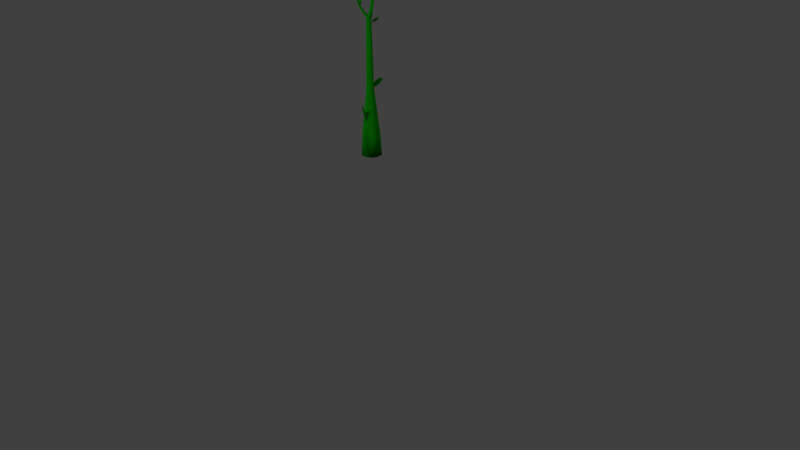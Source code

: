 # Source: plant_pot_w_plant4.blend  (saved by Blender 2.77.0; exported with 4.5.12 LTS)
import bpy
from mathutils import Matrix  # noqa: F401  (used for matrix-valued properties, if any)

bpy.ops.wm.read_factory_settings(use_empty=True)
scene = bpy.context.scene
scene.name = 'Scene'

# ---- collections
col_collection_1 = bpy.data.collections.new('Collection 1'); scene.collection.children.link(col_collection_1)

# ---- materials (node trees are filled in below, after node groups)
mat_material_001 = bpy.data.materials.new('Material.001')
mat_material_001.alpha_threshold = 0.0
mat_material_001.use_transparent_shadow = False
mat_material_001.diffuse_color = (0.001304, 0.1203, 0.0, 1.0)
mat_material_001.specular_color = (0.2185, 1.0, 0.6361)
mat_material_001.roughness = 0.5
mat_material_001.specular_intensity = 0.4087
mat_material = bpy.data.materials.new('Material')
mat_material.alpha_threshold = 0.0
mat_material.use_transparent_shadow = False
mat_material.diffuse_color = (0.001304, 0.1203, 0.0, 1.0)
mat_material.specular_color = (0.2185, 1.0, 0.6361)
mat_material.roughness = 0.5
mat_material.specular_intensity = 0.4087
mat_material_002 = bpy.data.materials.new('Material.002')
mat_material_002.alpha_threshold = 0.0
mat_material_002.use_transparent_shadow = False
mat_material_002.diffuse_color = (0.001304, 0.1203, 0.0, 1.0)
mat_material_002.specular_color = (0.2185, 1.0, 0.6361)
mat_material_002.roughness = 0.5
mat_material_002.specular_intensity = 0.4087
mat_material_003 = bpy.data.materials.new('Material.003')
mat_material_003.alpha_threshold = 0.0
mat_material_003.use_transparent_shadow = False
mat_material_003.diffuse_color = (0.001304, 0.1203, 0.0, 1.0)
mat_material_003.specular_color = (0.2185, 1.0, 0.6361)
mat_material_003.roughness = 0.5
mat_material_003.specular_intensity = 0.4087
mat_material_004 = bpy.data.materials.new('Material.004')
mat_material_004.alpha_threshold = 0.0
mat_material_004.use_transparent_shadow = False
mat_material_004.diffuse_color = (0.001304, 0.1203, 0.0, 1.0)
mat_material_004.specular_color = (0.2185, 1.0, 0.6361)
mat_material_004.roughness = 0.5
mat_material_004.specular_intensity = 0.4087
mat_material_005 = bpy.data.materials.new('Material.005')
mat_material_005.alpha_threshold = 0.0
mat_material_005.use_transparent_shadow = False
mat_material_005.diffuse_color = (0.001304, 0.1203, 0.0, 1.0)
mat_material_005.specular_color = (0.2185, 1.0, 0.6361)
mat_material_005.roughness = 0.5
mat_material_005.specular_intensity = 0.4087
mat_material_006 = bpy.data.materials.new('Material.006')
mat_material_006.alpha_threshold = 0.0
mat_material_006.use_transparent_shadow = False
mat_material_006.diffuse_color = (0.001304, 0.1203, 0.0, 1.0)
mat_material_006.specular_color = (0.2185, 1.0, 0.6361)
mat_material_006.roughness = 0.5
mat_material_006.specular_intensity = 0.4087
mat_material_007 = bpy.data.materials.new('Material.007')
mat_material_007.alpha_threshold = 0.0
mat_material_007.use_transparent_shadow = False
mat_material_007.diffuse_color = (0.001304, 0.1203, 0.0, 1.0)
mat_material_007.specular_color = (0.2185, 1.0, 0.6361)
mat_material_007.roughness = 0.5
mat_material_007.specular_intensity = 0.4087

# ---- material node trees

# ---- world
world_world = bpy.data.worlds.new('World'); scene.world = world_world
world_world.color = (0.05088, 0.05088, 0.05088)
world_world.use_sun_shadow = False
world_world.sun_shadow_jitter_overblur = 0.0
world_world.cycles.sampling_method = 'MANUAL'

# ---- cameras
cam_camera = bpy.data.cameras.new('Camera')
cam_camera.clip_end = 100.0
cam_camera.lens = 35.0
cam_camera.sensor_width = 32.0
cam_camera.sensor_height = 18.0
cam_camera.ortho_scale = 7.314
cam_camera.dof.focus_distance = 0.0
cam_camera.dof.aperture_fstop = 128.0

# ---- lights
light_hemi = bpy.data.lights.new('Hemi', 'SUN')
light_hemi.transmission_factor = 0.0
light_hemi.angle = 0.1993
light_hemi.energy = 0.75
light_hemi.shadow_buffer_clip_start = 0.5
light_hemi.shadow_soft_size = 0.1
light_hemi.shadow_cascade_max_distance = 1000.0
light_lamp = bpy.data.lights.new('Lamp', 'POINT')
light_lamp.transmission_factor = 0.0
light_lamp.cutoff_distance = 30.0
light_lamp.energy = 284.0
light_lamp.shadow_buffer_clip_start = 1.001
light_lamp.shadow_soft_size = 0.1
light_lamp.shadow_maximum_resolution = 0.006
light_lamp.use_absolute_resolution = True
light_hemi_001 = bpy.data.lights.new('Hemi.001', 'SUN')
light_hemi_001.transmission_factor = 0.0
light_hemi_001.angle = 0.1993
light_hemi_001.energy = 2.75
light_hemi_001.shadow_buffer_clip_start = 0.5
light_hemi_001.shadow_soft_size = 0.1
light_hemi_001.shadow_cascade_max_distance = 1000.0

# ---- meshes
me_cone = bpy.data.meshes.new('Cone')
me_cone.from_pydata([], [], [])
me_cone.use_remesh_preserve_volume = False
me_cone.use_remesh_preserve_attributes = False
me_cone.use_mirror_vertex_groups = False
me_cone.update()
me_cube_002 = bpy.data.meshes.new('Cube.002')
me_cube_002.from_pydata([(-0.4768, -0.9213, -0.6052), (-0.4346, -0.9213, 0.6946), (-0.4768, -0.8659, -0.6052), (-0.4346, -0.8659, 0.6946), (0.431, -0.9213, -0.7315), (0.4653, -0.9213, 0.7314), (0.431, -0.8659, -0.7315), (0.4653, -0.8659, 0.7314), (-0.5798, -0.9213, 0.0), (-0.4346, -0.9038, 0.6946), (-0.5798, -0.8659, 0.0), (-0.4768, -0.9038, -0.6052), (-0.00277, -0.8659, 1.0), (0.558, -0.8659, 0.0), (0.01118, -0.8999, -1.004), (0.4653, -0.9038, 0.7314), (0.558, -0.9213, 0.0), (0.431, -0.9038, -0.7315), (-0.00277, -0.9213, 1.0), (0.01068, -0.9544, -1.004), (-0.00277, -0.9038, 1.0), (0.01118, -0.9391, -1.004), (-0.03252, -1.027, 0.0), (0.558, -0.9038, 0.0), (-0.03252, -0.9744, 0.0), (-0.5798, -0.9038, 0.0), (0.2765, -0.8999, -0.8799), (0.2765, -0.9391, -0.8799), (0.1337, -0.879, -1.005), (0.1086, -0.879, -1.089), (0.1086, -0.9032, -1.089), (0.1337, -0.9032, -1.005), (0.349, -0.8645, -1.28), (0.3122, -0.8422, -1.3), (0.3112, -0.8479, -1.305), (0.348, -0.8701, -1.285), (0.403, -0.8458, -1.327), (0.3767, -0.8112, -1.346), (0.3739, -0.8159, -1.35), (0.4003, -0.8505, -1.331)], [], [(25, 10, 2, 11), (24, 13, 6, 26, 14), (23, 16, 4, 17), (22, 8, 0, 19), (27, 26, 6, 17), (20, 12, 3, 9), (18, 20, 9, 1), (5, 15, 20, 18), (15, 7, 12, 20), (19, 21, 27, 17, 4), (0, 11, 21, 19), (11, 2, 14, 21), (16, 22, 19, 4), (5, 18, 22, 16), (18, 1, 8, 22), (13, 23, 17, 6), (7, 15, 23, 13), (15, 5, 16, 23), (10, 24, 14, 2), (3, 12, 24, 10), (12, 7, 13, 24), (8, 25, 11, 0), (1, 9, 25, 8), (9, 3, 10, 25), (26, 27, 31, 28), (30, 29, 33, 34), (21, 14, 29, 30), (14, 26, 28, 29), (27, 21, 30, 31), (35, 34, 38, 39), (31, 30, 34, 35), (29, 28, 32, 33), (28, 31, 35, 32), (38, 37, 36, 39), (33, 32, 36, 37), (32, 35, 39, 36), (34, 33, 37, 38)])
me_cube_002.polygons.foreach_set('use_smooth', [True] * 37)
me_cube_002.materials.append(mat_material_001)
me_cube_002.use_remesh_preserve_volume = False
me_cube_002.use_remesh_preserve_attributes = False
me_cube_002.use_mirror_vertex_groups = False
me_cube_002.update()
me_cylinder_001 = bpy.data.meshes.new('Cylinder.001')
me_cylinder_001.from_pydata([(-0.005932, -0.06076, 0.1229), (-0.01131, -0.06447, -0.03061), (-0.01709, -0.05884, 0.08784), (-0.02063, -0.06356, -0.03061), (-0.02778, -0.05647, 0.07123), (-0.02959, -0.06084, -0.03061), (-0.03522, -0.05249, 0.06544), (-0.03785, -0.05642, -0.03061), (-0.04175, -0.04714, 0.06492), (-0.04509, -0.05048, -0.03061), (-0.0471, -0.04062, 0.06492), (-0.05103, -0.04324, -0.03061), (-0.05108, -0.03318, 0.06492), (-0.05544, -0.03499, -0.03061), (-0.05353, -0.0251, 0.06492), (-0.05816, -0.02602, -0.03061), (-0.05435, -0.0167, 0.06492), (-0.05908, -0.0167, -0.03061), (-0.05353, -0.008308, 0.06492), (-0.05816, -0.007386, -0.03061), (-0.05108, -0.0002328, 0.06492), (-0.05544, 0.001575, -0.03061), (-0.0471, 0.007209, 0.06492), (-0.05103, 0.009834, -0.03061), (-0.04175, 0.01373, 0.06492), (-0.04509, 0.01707, -0.03061), (-0.03522, 0.01908, 0.06492), (-0.03785, 0.02301, -0.03061), (-0.02778, 0.02306, 0.06492), (-0.02959, 0.02743, -0.03061), (-0.01971, 0.02551, 0.06492), (-0.02063, 0.03015, -0.03061), (-0.01131, 0.02634, 0.06492), (-0.01131, 0.03106, -0.03061), (-0.002911, 0.02551, 0.06492), (-0.001989, 0.03015, -0.03061), (0.005163, 0.02306, 0.06492), (0.006972, 0.02743, -0.03061), (0.01261, 0.01908, 0.06492), (0.01523, 0.02301, -0.03061), (0.01913, 0.01373, 0.06492), (0.02247, 0.01707, -0.03061), (0.02448, 0.007209, 0.06492), (0.02841, 0.009834, -0.03061), (0.02846, -0.0002328, 0.06492), (0.03282, 0.001575, -0.03061), (0.03091, -0.008308, 0.06492), (0.03554, -0.007386, -0.03061), (0.03174, -0.01671, 0.06492), (0.03646, -0.01671, -0.03061), (0.03091, -0.0251, 0.06492), (0.03554, -0.02602, -0.03061), (0.02846, -0.03318, 0.06544), (0.03282, -0.03499, -0.03061), (0.02448, -0.04062, 0.07123), (0.02841, -0.04324, -0.03061), (0.01676, -0.04857, 0.08784), (0.02247, -0.05048, -0.03061), (0.008228, -0.05646, 0.1227), (0.01523, -0.05642, -0.03061), (0.003586, -0.0598, 0.1411), (0.006972, -0.06084, -0.03061), (-0.0003445, -0.06099, 0.1412), (-0.001989, -0.06356, -0.03061), (-0.01131, -0.03478, 0.2912), (-0.01484, -0.03444, 0.2912), (-0.01823, -0.03341, 0.2912), (-0.02135, -0.03174, 0.2912), (-0.02409, -0.02949, 0.2912), (-0.02634, -0.02675, 0.2912), (-0.02801, -0.02362, 0.2912), (-0.02904, -0.02023, 0.2912), (-0.02939, -0.0167, 0.2912), (-0.02904, -0.01318, 0.2912), (-0.02801, -0.009787, 0.2912), (-0.02634, -0.006661, 0.2912), (-0.02409, -0.003922, 0.2912), (-0.02135, -0.001674, 0.2912), (-0.01823, -3.219e-06, 0.2912), (-0.01484, 0.001026, 0.2912), (-0.01131, 0.001373, 0.2912), (-0.007782, 0.001026, 0.2912), (-0.004391, -3.219e-06, 0.2912), (-0.001265, -0.001674, 0.2912), (0.001474, -0.003922, 0.2912), (0.003722, -0.006661, 0.2912), (0.005393, -0.009787, 0.2912), (0.006422, -0.01318, 0.2912), (0.006769, -0.0167, 0.2912), (0.006422, -0.02023, 0.2912), (0.005393, -0.02362, 0.2912), (0.003722, -0.02675, 0.2912), (0.001474, -0.02949, 0.2912), (-0.001265, -0.03174, 0.2912), (-0.004391, -0.03341, 0.2912), (-0.007782, -0.03444, 0.2912), (-0.01047, -0.02445, 0.6024), (-0.01282, -0.02464, 0.6024), (-0.01516, -0.02436, 0.6024), (-0.0174, -0.02363, 0.6024), (-0.01945, -0.02248, 0.6024), (-0.02125, -0.02095, 0.6024), (-0.0227, -0.0191, 0.6024), (-0.02377, -0.017, 0.6024), (-0.02441, -0.01474, 0.6024), (-0.0246, -0.01239, 0.6024), (-0.02432, -0.01005, 0.6024), (-0.02359, -0.007808, 0.6024), (-0.02244, -0.005752, 0.6024), (-0.02091, -0.003961, 0.6024), (-0.01906, -0.002502, 0.6024), (-0.01697, -0.001432, 0.6024), (-0.0147, -0.0007926, 0.6024), (-0.01235, -0.0006075, 0.6024), (-0.01001, -0.000884, 0.6024), (-0.007769, -0.001612, 0.6024), (-0.005713, -0.002763, 0.6024), (-0.003922, -0.004292, 0.6024), (-0.002463, -0.006142, 0.6024), (-0.001393, -0.008241, 0.6024), (-0.0007536, -0.01051, 0.6024), (-0.0005684, -0.01286, 0.6024), (-0.000845, -0.0152, 0.6024), (-0.001573, -0.01744, 0.6024), (-0.002724, -0.01949, 0.6024), (-0.004253, -0.02128, 0.6024), (-0.006103, -0.02274, 0.6024), (-0.008202, -0.02381, 0.6024), (-0.01047, -0.02445, 0.6101), (-0.01282, -0.02464, 0.6101), (-0.01516, -0.02436, 0.6101), (-0.0174, -0.02363, 0.6101), (-0.01945, -0.02248, 0.6101), (-0.02125, -0.02095, 0.6101), (-0.0227, -0.0191, 0.6101), (-0.02377, -0.017, 0.6101), (-0.02441, -0.01474, 0.6101), (-0.0246, -0.01239, 0.6101), (-0.02432, -0.01005, 0.6101), (-0.02359, -0.007808, 0.6101), (-0.02244, -0.005752, 0.6101), (-0.02091, -0.003961, 0.6101), (-0.01906, -0.002502, 0.6101), (-0.01697, -0.001432, 0.6101), (-0.0147, -0.0007926, 0.6101), (-0.01235, -0.0006075, 0.6101), (-0.01001, -0.000884, 0.6101), (-0.007769, -0.001612, 0.6101), (-0.005713, -0.002763, 0.6101), (-0.003922, -0.004292, 0.6101), (-0.002463, -0.006142, 0.6101), (-0.001393, -0.008241, 0.6101), (-0.0007536, -0.01051, 0.6101), (-0.0005684, -0.01286, 0.6101), (-0.000845, -0.0152, 0.6101), (-0.001573, -0.01744, 0.6101), (-0.002724, -0.01949, 0.6101), (-0.004253, -0.02128, 0.6101), (-0.006103, -0.02274, 0.6101), (-0.008202, -0.02381, 0.6101), (-0.01432, -0.02519, 0.6168), (-0.01668, -0.02538, 0.6168), (-0.01903, -0.0251, 0.6168), (-0.02128, -0.02437, 0.6168), (-0.02335, -0.02322, 0.6168), (-0.02515, -0.02168, 0.6168), (-0.02662, -0.01983, 0.6168), (-0.02769, -0.01772, 0.6168), (-0.02834, -0.01544, 0.6168), (-0.02852, -0.01308, 0.6168), (-0.02825, -0.01072, 0.6168), (-0.02751, -0.008473, 0.6168), (-0.02635, -0.006409, 0.6168), (-0.02481, -0.004611, 0.6168), (-0.02295, -0.003147, 0.6168), (-0.01702, -0.001395, 0.6168), (-0.01089, -6.114e-05, 0.6168), (-0.008534, 0.0001256, 0.6168), (-0.006184, -0.0001507, 0.6168), (-0.003932, -0.0008795, 0.6168), (-0.001864, -0.002033, 0.6168), (-6.077e-05, -0.003568, 0.6168), (0.001409, -0.005425, 0.6168), (0.002485, -0.007535, 0.6168), (0.003128, -0.009815, 0.6168), (0.003314, -0.01218, 0.6168), (0.003036, -0.01453, 0.6168), (0.0023, -0.01678, 0.6168), (0.00114, -0.01884, 0.6168), (-0.0003998, -0.02064, 0.6168), (-0.00226, -0.02211, 0.6168), (-0.008227, -0.02387, 0.6168), (-0.021, -0.02651, 0.6212), (-0.02339, -0.02671, 0.6212), (-0.02577, -0.02644, 0.6212), (-0.02806, -0.02571, 0.6212), (-0.03018, -0.02456, 0.6212), (-0.03203, -0.02301, 0.6212), (-0.03353, -0.02113, 0.6212), (-0.03464, -0.019, 0.6213), (-0.03529, -0.01668, 0.6213), (-0.03548, -0.01428, 0.6213), (-0.03519, -0.01189, 0.6212), (-0.03442, -0.00961, 0.6212), (-0.03322, -0.007521, 0.6212), (-0.03164, -0.005706, 0.6212), (-0.02974, -0.004231, 0.6212), (-0.0237, -0.002501, 0.6211), (-0.01484, -0.02513, 0.6211), (-0.003927, -0.01596, 0.6497), (-0.005537, -0.009782, 0.6499), (-0.004399, -0.008072, 0.6498), (-0.002948, -0.006625, 0.6497), (-0.001237, -0.005491, 0.6496), (0.0006679, -0.004711, 0.6496), (0.002696, -0.004314, 0.6496), (0.004771, -0.004316, 0.6497), (0.00681, -0.00472, 0.6497), (0.008733, -0.005512, 0.6497), (0.01047, -0.006661, 0.6498), (0.01197, -0.008123, 0.6498), (0.01317, -0.009845, 0.6499), (0.01399, -0.01177, 0.65), (0.01443, -0.01381, 0.6501), (0.01447, -0.0159, 0.6501), (0.008157, -0.01967, 0.6498), (-0.04035, -0.02583, 0.6348), (-0.04175, -0.02592, 0.6348), (-0.04316, -0.02573, 0.6347), (-0.04454, -0.02528, 0.6347), (-0.04584, -0.02457, 0.6347), (-0.04697, -0.02363, 0.6348), (-0.04791, -0.02249, 0.6348), (-0.04861, -0.0212, 0.6348), (-0.04901, -0.01979, 0.6348), (-0.04911, -0.01833, 0.6348), (-0.04891, -0.01687, 0.6348), (-0.04844, -0.01548, 0.6348), (-0.04771, -0.0142, 0.6348), (-0.04675, -0.01309, 0.6348), (-0.04562, -0.01219, 0.6348), (-0.0418, -0.01111, 0.6346), (-0.03647, -0.02496, 0.6347), (-0.06288, -0.02846, 0.6642), (-0.06384, -0.0285, 0.664), (-0.06487, -0.02835, 0.6639), (-0.06593, -0.028, 0.6639), (-0.06691, -0.02747, 0.6639), (-0.06781, -0.02676, 0.664), (-0.06857, -0.02591, 0.6641), (-0.0691, -0.02492, 0.6641), (-0.06941, -0.02385, 0.6641), (-0.06948, -0.02274, 0.6641), (-0.0693, -0.02163, 0.664), (-0.06891, -0.02057, 0.664), (-0.06834, -0.0196, 0.664), (-0.06763, -0.01875, 0.664), (-0.06678, -0.01807, 0.664), (-0.06387, -0.01723, 0.6638), (-0.05999, -0.02783, 0.6641), (-0.07789, -0.03078, 0.7027), (-0.07876, -0.03082, 0.7025), (-0.07973, -0.03071, 0.7025), (-0.08068, -0.03041, 0.7025), (-0.08159, -0.02994, 0.7026), (-0.08238, -0.02931, 0.7027), (-0.08304, -0.02855, 0.7027), (-0.08355, -0.02769, 0.7028), (-0.08382, -0.02674, 0.7028), (-0.08386, -0.02575, 0.7028), (-0.08371, -0.02477, 0.7027), (-0.08337, -0.02383, 0.7027), (-0.08285, -0.02296, 0.7026), (-0.08217, -0.02221, 0.7026), (-0.08142, -0.0216, 0.7026), (-0.07891, -0.02087, 0.7025), (-0.07547, -0.03026, 0.7028), (-0.08819, -0.03107, 0.7542), (-0.08877, -0.03111, 0.7541), (-0.08935, -0.03104, 0.7541), (-0.08992, -0.03086, 0.7542), (-0.09045, -0.03058, 0.7542), (-0.09093, -0.0302, 0.7543), (-0.09134, -0.02975, 0.7543), (-0.09165, -0.02923, 0.7544), (-0.09184, -0.02867, 0.7545), (-0.09186, -0.02808, 0.7544), (-0.09176, -0.02748, 0.7544), (-0.09154, -0.02692, 0.7543), (-0.09123, -0.0264, 0.7542), (-0.09084, -0.02595, 0.7542), (-0.09037, -0.02558, 0.7542), (-0.08889, -0.02514, 0.7542), (-0.08677, -0.03076, 0.7544), (0.002601, -0.01167, 0.6873), (0.0001003, -0.005924, 0.6877), (0.001093, -0.004433, 0.6878), (0.002374, -0.003164, 0.688), (0.003892, -0.002163, 0.6882), (0.00559, -0.001469, 0.6884), (0.007397, -0.001115, 0.6886), (0.009245, -0.001113, 0.6888), (0.01105, -0.00147, 0.689), (0.01276, -0.00217, 0.689), (0.01429, -0.003186, 0.6891), (0.01561, -0.004476, 0.6891), (0.01666, -0.00599, 0.6891), (0.01741, -0.007673, 0.6891), (0.0178, -0.009467, 0.689), (0.01783, -0.0113, 0.6889), (0.01118, -0.01431, 0.6877), (0.004692, -0.01203, 0.7177), (0.001521, -0.009495, 0.7435), (0.001124, -0.007258, 0.7436), (0.002625, -0.005772, 0.7438), (0.004396, -0.004605, 0.744), (0.006365, -0.003804, 0.7443), (0.008468, -0.003397, 0.7445), (0.01062, -0.003402, 0.7448), (0.01273, -0.00382, 0.745), (0.01472, -0.004639, 0.7451), (0.01651, -0.005827, 0.7452), (0.01803, -0.007338, 0.7452), (0.01924, -0.009112, 0.7452), (0.02009, -0.01108, 0.7452), (0.02056, -0.01318, 0.7452), (0.01888, -0.01482, 0.7445), (0.01255, -0.01444, 0.7181), (0.008888, -0.01805, 0.8228), (0.005812, -0.01637, 0.8229), (0.004999, -0.01515, 0.823), (0.005497, -0.01389, 0.8231), (0.006236, -0.01275, 0.8232), (0.007184, -0.01177, 0.8233), (0.008307, -0.011, 0.8234), (0.009568, -0.01046, 0.8236), (0.01091, -0.01017, 0.8237), (0.01229, -0.01014, 0.8238), (0.01365, -0.01039, 0.8239), (0.01493, -0.01089, 0.8239), (0.01609, -0.01162, 0.8239), (0.01709, -0.01257, 0.8239), (0.01788, -0.01369, 0.8239), (0.01734, -0.01506, 0.8235), (0.01446, -0.01742, 0.8231), (0.01088, -0.01697, 0.8477), (0.009736, -0.01634, 0.8477), (0.009428, -0.01589, 0.8477), (0.009611, -0.01542, 0.8477), (0.009883, -0.01499, 0.8477), (0.01023, -0.01463, 0.8478), (0.01065, -0.01434, 0.8478), (0.01112, -0.01414, 0.8479), (0.01162, -0.01404, 0.8479), (0.01214, -0.01403, 0.848), (0.01265, -0.01412, 0.8481), (0.01313, -0.0143, 0.8481), (0.01356, -0.01458, 0.8482), (0.01394, -0.01493, 0.8482), (0.01423, -0.01535, 0.8482), (0.01403, -0.01585, 0.848), (0.01296, -0.01673, 0.8479), (0.01139, -0.01718, 0.8583), (0.01068, -0.0168, 0.8583), (0.0105, -0.01653, 0.8583), (0.01061, -0.01624, 0.8583), (0.01077, -0.01598, 0.8583), (0.01099, -0.01576, 0.8583), (0.01124, -0.01559, 0.8583), (0.01153, -0.01546, 0.8584), (0.01183, -0.0154, 0.8584), (0.01214, -0.0154, 0.8584), (0.01245, -0.01545, 0.8585), (0.01275, -0.01556, 0.8585), (0.01301, -0.01573, 0.8586), (0.01324, -0.01595, 0.8586), (0.01342, -0.0162, 0.8586), (0.0133, -0.01651, 0.8585), (0.01265, -0.01704, 0.8584), (0.006009, -0.02786, 0.7488), (0.004424, -0.02737, 0.7487), (0.006096, -0.02848, 0.7587), (0.004728, -0.02805, 0.7585), (0.004267, -0.03396, 0.7687), (0.003719, -0.03379, 0.7687), (0.00427, -0.0342, 0.7721), (0.003802, -0.03405, 0.772), (-0.001288, -0.05791, 0.1851), (0.001433, -0.05709, 0.1851), (0.004357, -0.06329, 0.1507), (0.0008869, -0.06434, 0.1507), (0.0003952, -0.06412, 0.1923), (0.002695, -0.06344, 0.1923), (0.007885, -0.08342, 0.2038), (0.006561, -0.08378, 0.204), (0.006113, -0.07649, 0.2161), (0.007062, -0.07624, 0.2161), (0.008825, -0.08396, 0.2139), (0.007814, -0.08422, 0.2138), (0.007508, -0.07867, 0.218), (0.008226, -0.07849, 0.218), (0.01074, -0.08513, 0.217), (0.009703, -0.08539, 0.2171), (0.009388, -0.07984, 0.2185), (0.01013, -0.07966, 0.2185), (0.009715, -0.0919, 0.2525), (0.009495, -0.09195, 0.2525), (0.009429, -0.09078, 0.2528), (0.009585, -0.09074, 0.2528)], [], [(0, 1, 3, 2), (2, 3, 5, 4), (4, 5, 7, 6), (6, 7, 9, 8), (8, 9, 11, 10), (10, 11, 13, 12), (12, 13, 15, 14), (14, 15, 17, 16), (16, 17, 19, 18), (18, 19, 21, 20), (20, 21, 23, 22), (22, 23, 25, 24), (24, 25, 27, 26), (26, 27, 29, 28), (28, 29, 31, 30), (30, 31, 33, 32), (32, 33, 35, 34), (34, 35, 37, 36), (36, 37, 39, 38), (38, 39, 41, 40), (40, 41, 43, 42), (42, 43, 45, 44), (44, 45, 47, 46), (46, 47, 49, 48), (48, 49, 51, 50), (50, 51, 53, 52), (52, 53, 55, 54), (54, 55, 57, 56), (56, 57, 59, 58), (58, 59, 61, 60), (3, 1, 63, 61, 59, 57, 55, 53, 51, 49, 47, 45, 43, 41, 39, 37, 35, 33, 31, 29, 27, 25, 23, 21, 19, 17, 15, 13, 11, 9, 7, 5), (60, 61, 63, 62), (62, 63, 1, 0), (44, 46, 87, 86), (89, 90, 122, 121), (0, 2, 65, 64), (62, 0, 64, 95, 387), (18, 20, 74, 73), (36, 38, 83, 82), (54, 56, 92, 91), (10, 12, 70, 69), (28, 30, 79, 78), (46, 48, 88, 87), (2, 4, 66, 65), (20, 22, 75, 74), (38, 40, 84, 83), (56, 58, 93, 92), (12, 14, 71, 70), (30, 32, 80, 79), (48, 50, 89, 88), (4, 6, 67, 66), (22, 24, 76, 75), (40, 42, 85, 84), (58, 60, 388, 94, 93), (14, 16, 72, 71), (32, 34, 81, 80), (50, 52, 90, 89), (6, 8, 68, 67), (24, 26, 77, 76), (42, 44, 86, 85), (388, 387, 95, 94), (16, 18, 73, 72), (34, 36, 82, 81), (52, 54, 91, 90), (8, 10, 69, 68), (26, 28, 78, 77), (97, 98, 130, 129), (76, 77, 109, 108), (90, 91, 123, 122), (77, 78, 110, 109), (64, 65, 97, 96), (91, 92, 124, 123), (78, 79, 111, 110), (65, 66, 98, 97), (92, 93, 125, 124), (79, 80, 112, 111), (66, 67, 99, 98), (93, 94, 126, 125), (80, 81, 113, 112), (67, 68, 100, 99), (94, 95, 127, 126), (81, 82, 114, 113), (68, 69, 101, 100), (95, 64, 96, 127), (82, 83, 115, 114), (69, 70, 102, 101), (83, 84, 116, 115), (70, 71, 103, 102), (84, 85, 117, 116), (71, 72, 104, 103), (85, 86, 118, 117), (72, 73, 105, 104), (86, 87, 119, 118), (73, 74, 106, 105), (87, 88, 120, 119), (74, 75, 107, 106), (88, 89, 121, 120), (75, 76, 108, 107), (150, 151, 183, 182), (124, 125, 157, 156), (111, 112, 144, 143), (98, 99, 131, 130), (125, 126, 158, 157), (112, 113, 145, 144), (99, 100, 132, 131), (126, 127, 159, 158), (113, 114, 146, 145), (100, 101, 133, 132), (127, 96, 128, 159), (114, 115, 147, 146), (101, 102, 134, 133), (115, 116, 148, 147), (102, 103, 135, 134), (116, 117, 149, 148), (103, 104, 136, 135), (117, 118, 150, 149), (104, 105, 137, 136), (118, 119, 151, 150), (105, 106, 138, 137), (119, 120, 152, 151), (106, 107, 139, 138), (120, 121, 153, 152), (107, 108, 140, 139), (121, 122, 154, 153), (108, 109, 141, 140), (122, 123, 155, 154), (109, 110, 142, 141), (96, 97, 129, 128), (123, 124, 156, 155), (110, 111, 143, 142), (136, 137, 169, 168), (164, 165, 197, 196), (179, 180, 214, 213), (137, 138, 170, 169), (151, 152, 184, 183), (138, 139, 171, 170), (152, 153, 185, 184), (139, 140, 172, 171), (153, 154, 186, 185), (140, 141, 173, 172), (154, 155, 187, 186), (141, 142, 174, 173), (128, 129, 161, 160), (155, 156, 188, 187), (142, 143, 175, 174), (129, 130, 162, 161), (156, 157, 189, 188), (143, 144, 176, 175), (130, 131, 163, 162), (157, 158, 190, 189), (144, 145, 177, 176), (131, 132, 164, 163), (158, 159, 191, 190), (145, 146, 178, 177), (132, 133, 165, 164), (159, 128, 160, 191), (146, 147, 179, 178), (133, 134, 166, 165), (147, 148, 180, 179), (134, 135, 167, 166), (148, 149, 181, 180), (135, 136, 168, 167), (149, 150, 182, 181), (206, 207, 241, 240), (172, 173, 205, 204), (165, 166, 198, 197), (173, 174, 206, 205), (166, 167, 199, 198), (174, 175, 207, 206), (167, 168, 200, 199), (160, 161, 193, 192), (168, 169, 201, 200), (161, 162, 194, 193), (191, 160, 192, 208), (169, 170, 202, 201), (162, 163, 195, 194), (175, 191, 208, 207), (170, 171, 203, 202), (163, 164, 196, 195), (171, 172, 204, 203), (219, 220, 305, 304), (187, 188, 222, 221), (180, 181, 215, 214), (188, 189, 223, 222), (181, 182, 216, 215), (189, 190, 224, 223), (182, 183, 217, 216), (175, 176, 210, 209), (190, 191, 225, 224), (183, 184, 218, 217), (176, 177, 211, 210), (184, 185, 219, 218), (177, 178, 212, 211), (191, 175, 209, 225), (185, 186, 220, 219), (178, 179, 213, 212), (186, 187, 221, 220), (239, 240, 257, 256), (199, 200, 234, 233), (192, 193, 227, 226), (208, 192, 226, 242), (200, 201, 235, 234), (193, 194, 228, 227), (207, 208, 242, 241), (201, 202, 236, 235), (194, 195, 229, 228), (202, 203, 237, 236), (195, 196, 230, 229), (203, 204, 238, 237), (196, 197, 231, 230), (204, 205, 239, 238), (197, 198, 232, 231), (205, 206, 240, 239), (198, 199, 233, 232), (244, 245, 262, 261), (232, 233, 250, 249), (240, 241, 258, 257), (233, 234, 251, 250), (226, 227, 244, 243), (242, 226, 243, 259), (234, 235, 252, 251), (227, 228, 245, 244), (241, 242, 259, 258), (235, 236, 253, 252), (228, 229, 246, 245), (236, 237, 254, 253), (229, 230, 247, 246), (237, 238, 255, 254), (230, 231, 248, 247), (238, 239, 256, 255), (231, 232, 249, 248), (264, 265, 282, 281), (258, 259, 276, 275), (252, 253, 270, 269), (245, 246, 263, 262), (253, 254, 271, 270), (246, 247, 264, 263), (254, 255, 272, 271), (247, 248, 265, 264), (255, 256, 273, 272), (248, 249, 266, 265), (256, 257, 274, 273), (249, 250, 267, 266), (257, 258, 275, 274), (250, 251, 268, 267), (243, 244, 261, 260), (259, 243, 260, 276), (251, 252, 269, 268), (277, 278, 279, 280, 281, 282, 283, 284, 285, 286, 287, 288, 289, 290, 291, 292, 293), (272, 273, 290, 289), (265, 266, 283, 282), (273, 274, 291, 290), (266, 267, 284, 283), (274, 275, 292, 291), (267, 268, 285, 284), (260, 261, 278, 277), (276, 260, 277, 293), (268, 269, 286, 285), (261, 262, 279, 278), (275, 276, 293, 292), (269, 270, 287, 286), (262, 263, 280, 279), (270, 271, 288, 287), (263, 264, 281, 280), (271, 272, 289, 288), (304, 305, 322, 321), (212, 213, 298, 297), (220, 221, 306, 305), (213, 214, 299, 298), (221, 222, 307, 306), (214, 215, 300, 299), (222, 223, 308, 307), (215, 216, 301, 300), (223, 224, 309, 308), (216, 217, 302, 301), (209, 210, 295, 294), (224, 225, 310, 309), (217, 218, 303, 302), (210, 211, 296, 295), (225, 209, 294, 310), (218, 219, 304, 303), (211, 212, 297, 296), (324, 325, 342, 341), (297, 298, 315, 314), (305, 306, 323, 322), (298, 299, 316, 315), (306, 307, 324, 323), (299, 300, 317, 316), (307, 308, 325, 324), (300, 301, 318, 317), (308, 309, 326, 325), (301, 302, 319, 318), (294, 295, 312, 311), (309, 310, 327, 326), (302, 303, 320, 319), (295, 296, 313, 312), (310, 294, 380, 379), (303, 304, 321, 320), (296, 297, 314, 313), (329, 330, 347, 346), (317, 318, 335, 334), (325, 326, 343, 342), (318, 319, 336, 335), (311, 312, 329, 328), (326, 327, 344, 343), (319, 320, 337, 336), (312, 313, 330, 329), (327, 311, 328, 344), (320, 321, 338, 337), (313, 314, 331, 330), (321, 322, 339, 338), (314, 315, 332, 331), (322, 323, 340, 339), (315, 316, 333, 332), (323, 324, 341, 340), (316, 317, 334, 333), (349, 350, 367, 366), (344, 328, 345, 361), (337, 338, 355, 354), (330, 331, 348, 347), (338, 339, 356, 355), (331, 332, 349, 348), (339, 340, 357, 356), (332, 333, 350, 349), (340, 341, 358, 357), (333, 334, 351, 350), (341, 342, 359, 358), (334, 335, 352, 351), (342, 343, 360, 359), (335, 336, 353, 352), (328, 329, 346, 345), (343, 344, 361, 360), (336, 337, 354, 353), (378, 362, 363, 364, 365, 366, 367, 368, 369, 370, 371, 372, 373, 374, 375, 376, 377), (357, 358, 375, 374), (350, 351, 368, 367), (358, 359, 376, 375), (351, 352, 369, 368), (359, 360, 377, 376), (352, 353, 370, 369), (345, 346, 363, 362), (360, 361, 378, 377), (353, 354, 371, 370), (346, 347, 364, 363), (361, 345, 362, 378), (354, 355, 372, 371), (347, 348, 365, 364), (355, 356, 373, 372), (348, 349, 366, 365), (356, 357, 374, 373), (379, 380, 384, 383), (327, 310, 379, 381), (311, 327, 381, 382), (294, 311, 382, 380), (383, 384, 386, 385), (381, 379, 383, 385), (382, 381, 385, 386), (380, 382, 386, 384), (388, 60, 389, 392), (389, 390, 394, 393), (60, 62, 390, 389), (387, 388, 392, 391), (62, 387, 391, 390), (395, 396, 400, 399), (391, 392, 396, 395), (390, 391, 395, 394), (392, 389, 393, 396), (400, 397, 401, 404), (394, 395, 399, 398), (396, 393, 397, 400), (393, 394, 398, 397), (403, 404, 408, 407), (397, 398, 402, 401), (399, 400, 404, 403), (398, 399, 403, 402), (405, 406, 407, 408), (402, 403, 407, 406), (404, 401, 405, 408), (401, 402, 406, 405)])
me_cylinder_001.polygons.foreach_set('use_smooth', [True] * 379)
me_cylinder_001.materials.append(mat_material)
me_cylinder_001.use_remesh_preserve_volume = False
me_cylinder_001.use_remesh_preserve_attributes = False
me_cylinder_001.use_mirror_vertex_groups = False
me_cylinder_001.update()
me_cube_003 = bpy.data.meshes.new('Cube.003')
me_cube_003.from_pydata([(-0.4768, -0.9213, -0.6052), (-0.4346, -0.9213, 0.6946), (-0.4768, -0.8659, -0.6052), (-0.4346, -0.8659, 0.6946), (0.431, -0.9213, -0.7315), (0.4653, -0.9213, 0.7314), (0.431, -0.8659, -0.7315), (0.4653, -0.8659, 0.7314), (-0.5798, -0.9213, 0.0), (-0.4346, -0.9038, 0.6946), (-0.5798, -0.8659, 0.0), (-0.4768, -0.9038, -0.6052), (-0.00277, -0.8659, 1.0), (0.558, -0.8659, 0.0), (0.01118, -0.8999, -1.004), (0.4653, -0.9038, 0.7314), (0.558, -0.9213, 0.0), (0.431, -0.9038, -0.7315), (-0.00277, -0.9213, 1.0), (0.01068, -0.9544, -1.004), (-0.00277, -0.9038, 1.0), (0.01118, -0.9391, -1.004), (-0.03252, -1.027, 0.0), (0.558, -0.9038, 0.0), (-0.03252, -0.9744, 0.0), (-0.5798, -0.9038, 0.0), (0.2765, -0.8999, -0.8799), (0.2765, -0.9391, -0.8799), (0.1337, -0.879, -1.005), (0.1086, -0.879, -1.089), (0.1086, -0.9032, -1.089), (0.1337, -0.9032, -1.005), (0.349, -0.8645, -1.28), (0.3122, -0.8422, -1.3), (0.3112, -0.8479, -1.305), (0.348, -0.8701, -1.285), (0.403, -0.8458, -1.327), (0.3767, -0.8112, -1.346), (0.3739, -0.8159, -1.35), (0.4003, -0.8505, -1.331)], [], [(25, 10, 2, 11), (24, 13, 6, 26, 14), (23, 16, 4, 17), (22, 8, 0, 19), (27, 26, 6, 17), (20, 12, 3, 9), (18, 20, 9, 1), (5, 15, 20, 18), (15, 7, 12, 20), (19, 21, 27, 17, 4), (0, 11, 21, 19), (11, 2, 14, 21), (16, 22, 19, 4), (5, 18, 22, 16), (18, 1, 8, 22), (13, 23, 17, 6), (7, 15, 23, 13), (15, 5, 16, 23), (10, 24, 14, 2), (3, 12, 24, 10), (12, 7, 13, 24), (8, 25, 11, 0), (1, 9, 25, 8), (9, 3, 10, 25), (26, 27, 31, 28), (30, 29, 33, 34), (21, 14, 29, 30), (14, 26, 28, 29), (27, 21, 30, 31), (35, 34, 38, 39), (31, 30, 34, 35), (29, 28, 32, 33), (28, 31, 35, 32), (38, 37, 36, 39), (33, 32, 36, 37), (32, 35, 39, 36), (34, 33, 37, 38)])
me_cube_003.polygons.foreach_set('use_smooth', [True] * 37)
me_cube_003.materials.append(mat_material_002)
me_cube_003.use_remesh_preserve_volume = False
me_cube_003.use_remesh_preserve_attributes = False
me_cube_003.use_mirror_vertex_groups = False
me_cube_003.update()
me_cube_004 = bpy.data.meshes.new('Cube.004')
me_cube_004.from_pydata([(-0.4768, -0.9213, -0.6052), (-0.4346, -0.9213, 0.6946), (-0.4768, -0.8659, -0.6052), (-0.4346, -0.8659, 0.6946), (0.431, -0.9213, -0.7315), (0.4653, -0.9213, 0.7314), (0.431, -0.8659, -0.7315), (0.4653, -0.8659, 0.7314), (-0.5798, -0.9213, 0.0), (-0.4346, -0.9038, 0.6946), (-0.5798, -0.8659, 0.0), (-0.4768, -0.9038, -0.6052), (-0.00277, -0.8659, 1.0), (0.558, -0.8659, 0.0), (0.01118, -0.8999, -1.004), (0.4653, -0.9038, 0.7314), (0.558, -0.9213, 0.0), (0.431, -0.9038, -0.7315), (-0.00277, -0.9213, 1.0), (0.01068, -0.9544, -1.004), (-0.00277, -0.9038, 1.0), (0.01118, -0.9391, -1.004), (-0.03252, -1.027, 0.0), (0.558, -0.9038, 0.0), (-0.03252, -0.9744, 0.0), (-0.5798, -0.9038, 0.0), (0.2765, -0.8999, -0.8799), (0.2765, -0.9391, -0.8799), (0.1337, -0.879, -1.005), (0.1086, -0.879, -1.089), (0.1086, -0.9032, -1.089), (0.1337, -0.9032, -1.005), (0.349, -0.8645, -1.28), (0.3122, -0.8422, -1.3), (0.3112, -0.8479, -1.305), (0.348, -0.8701, -1.285), (0.403, -0.8458, -1.327), (0.3767, -0.8112, -1.346), (0.3739, -0.8159, -1.35), (0.4003, -0.8505, -1.331)], [], [(25, 10, 2, 11), (24, 13, 6, 26, 14), (23, 16, 4, 17), (22, 8, 0, 19), (27, 26, 6, 17), (20, 12, 3, 9), (18, 20, 9, 1), (5, 15, 20, 18), (15, 7, 12, 20), (19, 21, 27, 17, 4), (0, 11, 21, 19), (11, 2, 14, 21), (16, 22, 19, 4), (5, 18, 22, 16), (18, 1, 8, 22), (13, 23, 17, 6), (7, 15, 23, 13), (15, 5, 16, 23), (10, 24, 14, 2), (3, 12, 24, 10), (12, 7, 13, 24), (8, 25, 11, 0), (1, 9, 25, 8), (9, 3, 10, 25), (26, 27, 31, 28), (30, 29, 33, 34), (21, 14, 29, 30), (14, 26, 28, 29), (27, 21, 30, 31), (35, 34, 38, 39), (31, 30, 34, 35), (29, 28, 32, 33), (28, 31, 35, 32), (38, 37, 36, 39), (33, 32, 36, 37), (32, 35, 39, 36), (34, 33, 37, 38)])
me_cube_004.polygons.foreach_set('use_smooth', [True] * 37)
me_cube_004.materials.append(mat_material_003)
me_cube_004.use_remesh_preserve_volume = False
me_cube_004.use_remesh_preserve_attributes = False
me_cube_004.use_mirror_vertex_groups = False
me_cube_004.update()
me_cube_005 = bpy.data.meshes.new('Cube.005')
me_cube_005.from_pydata([(-0.4768, -0.9213, -0.6052), (-0.4346, -0.9213, 0.6946), (-0.4768, -0.8659, -0.6052), (-0.4346, -0.8659, 0.6946), (0.431, -0.9213, -0.7315), (0.4653, -0.9213, 0.7314), (0.431, -0.8659, -0.7315), (0.4653, -0.8659, 0.7314), (-0.5798, -0.9213, 0.0), (-0.4346, -0.9038, 0.6946), (-0.5798, -0.8659, 0.0), (-0.4768, -0.9038, -0.6052), (-0.00277, -0.8659, 1.0), (0.558, -0.8659, 0.0), (0.01118, -0.8999, -1.004), (0.4653, -0.9038, 0.7314), (0.558, -0.9213, 0.0), (0.431, -0.9038, -0.7315), (-0.00277, -0.9213, 1.0), (0.01068, -0.9544, -1.004), (-0.00277, -0.9038, 1.0), (0.01118, -0.9391, -1.004), (-0.03252, -1.027, 0.0), (0.558, -0.9038, 0.0), (-0.03252, -0.9744, 0.0), (-0.5798, -0.9038, 0.0), (0.2765, -0.8999, -0.8799), (0.2765, -0.9391, -0.8799), (0.1337, -0.879, -1.005), (0.1086, -0.879, -1.089), (0.1086, -0.9032, -1.089), (0.1337, -0.9032, -1.005), (0.349, -0.8645, -1.28), (0.3122, -0.8422, -1.3), (0.3112, -0.8479, -1.305), (0.348, -0.8701, -1.285), (0.403, -0.8458, -1.327), (0.3767, -0.8112, -1.346), (0.3739, -0.8159, -1.35), (0.4003, -0.8505, -1.331)], [], [(25, 10, 2, 11), (24, 13, 6, 26, 14), (23, 16, 4, 17), (22, 8, 0, 19), (27, 26, 6, 17), (20, 12, 3, 9), (18, 20, 9, 1), (5, 15, 20, 18), (15, 7, 12, 20), (19, 21, 27, 17, 4), (0, 11, 21, 19), (11, 2, 14, 21), (16, 22, 19, 4), (5, 18, 22, 16), (18, 1, 8, 22), (13, 23, 17, 6), (7, 15, 23, 13), (15, 5, 16, 23), (10, 24, 14, 2), (3, 12, 24, 10), (12, 7, 13, 24), (8, 25, 11, 0), (1, 9, 25, 8), (9, 3, 10, 25), (26, 27, 31, 28), (30, 29, 33, 34), (21, 14, 29, 30), (14, 26, 28, 29), (27, 21, 30, 31), (35, 34, 38, 39), (31, 30, 34, 35), (29, 28, 32, 33), (28, 31, 35, 32), (38, 37, 36, 39), (33, 32, 36, 37), (32, 35, 39, 36), (34, 33, 37, 38)])
me_cube_005.polygons.foreach_set('use_smooth', [True] * 37)
me_cube_005.materials.append(mat_material_004)
me_cube_005.use_remesh_preserve_volume = False
me_cube_005.use_remesh_preserve_attributes = False
me_cube_005.use_mirror_vertex_groups = False
me_cube_005.update()
me_cube_006 = bpy.data.meshes.new('Cube.006')
me_cube_006.from_pydata([(-0.4768, -0.9213, -0.6052), (-0.4346, -0.9213, 0.6946), (-0.4768, -0.8659, -0.6052), (-0.4346, -0.8659, 0.6946), (0.431, -0.9213, -0.7315), (0.4653, -0.9213, 0.7314), (0.431, -0.8659, -0.7315), (0.4653, -0.8659, 0.7314), (-0.5798, -0.9213, 0.0), (-0.4346, -0.9038, 0.6946), (-0.5798, -0.8659, 0.0), (-0.4768, -0.9038, -0.6052), (-0.00277, -0.8659, 1.0), (0.558, -0.8659, 0.0), (0.01118, -0.8999, -1.004), (0.4653, -0.9038, 0.7314), (0.558, -0.9213, 0.0), (0.431, -0.9038, -0.7315), (-0.00277, -0.9213, 1.0), (0.01068, -0.9544, -1.004), (-0.00277, -0.9038, 1.0), (0.01118, -0.9391, -1.004), (-0.03252, -1.027, 0.0), (0.558, -0.9038, 0.0), (-0.03252, -0.9744, 0.0), (-0.5798, -0.9038, 0.0), (0.2765, -0.8999, -0.8799), (0.2765, -0.9391, -0.8799), (0.1337, -0.879, -1.005), (0.1086, -0.879, -1.089), (0.1086, -0.9032, -1.089), (0.1337, -0.9032, -1.005), (0.349, -0.8645, -1.28), (0.3122, -0.8422, -1.3), (0.3112, -0.8479, -1.305), (0.348, -0.8701, -1.285), (0.403, -0.8458, -1.327), (0.3767, -0.8112, -1.346), (0.3739, -0.8159, -1.35), (0.4003, -0.8505, -1.331)], [], [(25, 10, 2, 11), (24, 13, 6, 26, 14), (23, 16, 4, 17), (22, 8, 0, 19), (27, 26, 6, 17), (20, 12, 3, 9), (18, 20, 9, 1), (5, 15, 20, 18), (15, 7, 12, 20), (19, 21, 27, 17, 4), (0, 11, 21, 19), (11, 2, 14, 21), (16, 22, 19, 4), (5, 18, 22, 16), (18, 1, 8, 22), (13, 23, 17, 6), (7, 15, 23, 13), (15, 5, 16, 23), (10, 24, 14, 2), (3, 12, 24, 10), (12, 7, 13, 24), (8, 25, 11, 0), (1, 9, 25, 8), (9, 3, 10, 25), (26, 27, 31, 28), (30, 29, 33, 34), (21, 14, 29, 30), (14, 26, 28, 29), (27, 21, 30, 31), (35, 34, 38, 39), (31, 30, 34, 35), (29, 28, 32, 33), (28, 31, 35, 32), (38, 37, 36, 39), (33, 32, 36, 37), (32, 35, 39, 36), (34, 33, 37, 38)])
me_cube_006.polygons.foreach_set('use_smooth', [True] * 37)
me_cube_006.materials.append(mat_material_005)
me_cube_006.use_remesh_preserve_volume = False
me_cube_006.use_remesh_preserve_attributes = False
me_cube_006.use_mirror_vertex_groups = False
me_cube_006.update()
me_cube_007 = bpy.data.meshes.new('Cube.007')
me_cube_007.from_pydata([(-0.4768, -0.9213, -0.6052), (-0.4346, -0.9213, 0.6946), (-0.4768, -0.8659, -0.6052), (-0.4346, -0.8659, 0.6946), (0.431, -0.9213, -0.7315), (0.4653, -0.9213, 0.7314), (0.431, -0.8659, -0.7315), (0.4653, -0.8659, 0.7314), (-0.5798, -0.9213, 0.0), (-0.4346, -0.9038, 0.6946), (-0.5798, -0.8659, 0.0), (-0.4768, -0.9038, -0.6052), (-0.00277, -0.8659, 1.0), (0.558, -0.8659, 0.0), (0.01118, -0.8999, -1.004), (0.4653, -0.9038, 0.7314), (0.558, -0.9213, 0.0), (0.431, -0.9038, -0.7315), (-0.00277, -0.9213, 1.0), (0.01068, -0.9544, -1.004), (-0.00277, -0.9038, 1.0), (0.01118, -0.9391, -1.004), (-0.03252, -1.027, 0.0), (0.558, -0.9038, 0.0), (-0.03252, -0.9744, 0.0), (-0.5798, -0.9038, 0.0), (0.2765, -0.8999, -0.8799), (0.2765, -0.9391, -0.8799), (0.1337, -0.879, -1.005), (0.1086, -0.879, -1.089), (0.1086, -0.9032, -1.089), (0.1337, -0.9032, -1.005), (0.349, -0.8645, -1.28), (0.3122, -0.8422, -1.3), (0.3112, -0.8479, -1.305), (0.348, -0.8701, -1.285), (0.403, -0.8458, -1.327), (0.3767, -0.8112, -1.346), (0.3739, -0.8159, -1.35), (0.4003, -0.8505, -1.331)], [], [(25, 10, 2, 11), (24, 13, 6, 26, 14), (23, 16, 4, 17), (22, 8, 0, 19), (27, 26, 6, 17), (20, 12, 3, 9), (18, 20, 9, 1), (5, 15, 20, 18), (15, 7, 12, 20), (19, 21, 27, 17, 4), (0, 11, 21, 19), (11, 2, 14, 21), (16, 22, 19, 4), (5, 18, 22, 16), (18, 1, 8, 22), (13, 23, 17, 6), (7, 15, 23, 13), (15, 5, 16, 23), (10, 24, 14, 2), (3, 12, 24, 10), (12, 7, 13, 24), (8, 25, 11, 0), (1, 9, 25, 8), (9, 3, 10, 25), (26, 27, 31, 28), (30, 29, 33, 34), (21, 14, 29, 30), (14, 26, 28, 29), (27, 21, 30, 31), (35, 34, 38, 39), (31, 30, 34, 35), (29, 28, 32, 33), (28, 31, 35, 32), (38, 37, 36, 39), (33, 32, 36, 37), (32, 35, 39, 36), (34, 33, 37, 38)])
me_cube_007.polygons.foreach_set('use_smooth', [True] * 37)
me_cube_007.materials.append(mat_material_006)
me_cube_007.use_remesh_preserve_volume = False
me_cube_007.use_remesh_preserve_attributes = False
me_cube_007.use_mirror_vertex_groups = False
me_cube_007.update()
me_cube_008 = bpy.data.meshes.new('Cube.008')
me_cube_008.from_pydata([(-0.4768, -0.9213, -0.6052), (-0.4346, -0.9213, 0.6946), (-0.4768, -0.8659, -0.6052), (-0.4346, -0.8659, 0.6946), (0.431, -0.9213, -0.7315), (0.4653, -0.9213, 0.7314), (0.431, -0.8659, -0.7315), (0.4653, -0.8659, 0.7314), (-0.5798, -0.9213, 0.0), (-0.4346, -0.9038, 0.6946), (-0.5798, -0.8659, 0.0), (-0.4768, -0.9038, -0.6052), (-0.00277, -0.8659, 1.0), (0.558, -0.8659, 0.0), (0.01118, -0.8999, -1.004), (0.4653, -0.9038, 0.7314), (0.558, -0.9213, 0.0), (0.431, -0.9038, -0.7315), (-0.00277, -0.9213, 1.0), (0.01068, -0.9544, -1.004), (-0.00277, -0.9038, 1.0), (0.01118, -0.9391, -1.004), (-0.03252, -1.027, 0.0), (0.558, -0.9038, 0.0), (-0.03252, -0.9744, 0.0), (-0.5798, -0.9038, 0.0), (0.2765, -0.8999, -0.8799), (0.2765, -0.9391, -0.8799), (0.1337, -0.879, -1.005), (0.1086, -0.879, -1.089), (0.1086, -0.9032, -1.089), (0.1337, -0.9032, -1.005), (0.349, -0.8645, -1.28), (0.3122, -0.8422, -1.3), (0.3112, -0.8479, -1.305), (0.348, -0.8701, -1.285), (0.403, -0.8458, -1.327), (0.3767, -0.8112, -1.346), (0.3739, -0.8159, -1.35), (0.4003, -0.8505, -1.331)], [], [(25, 10, 2, 11), (24, 13, 6, 26, 14), (23, 16, 4, 17), (22, 8, 0, 19), (27, 26, 6, 17), (20, 12, 3, 9), (18, 20, 9, 1), (5, 15, 20, 18), (15, 7, 12, 20), (19, 21, 27, 17, 4), (0, 11, 21, 19), (11, 2, 14, 21), (16, 22, 19, 4), (5, 18, 22, 16), (18, 1, 8, 22), (13, 23, 17, 6), (7, 15, 23, 13), (15, 5, 16, 23), (10, 24, 14, 2), (3, 12, 24, 10), (12, 7, 13, 24), (8, 25, 11, 0), (1, 9, 25, 8), (9, 3, 10, 25), (26, 27, 31, 28), (30, 29, 33, 34), (21, 14, 29, 30), (14, 26, 28, 29), (27, 21, 30, 31), (35, 34, 38, 39), (31, 30, 34, 35), (29, 28, 32, 33), (28, 31, 35, 32), (38, 37, 36, 39), (33, 32, 36, 37), (32, 35, 39, 36), (34, 33, 37, 38)])
me_cube_008.polygons.foreach_set('use_smooth', [True] * 37)
me_cube_008.materials.append(mat_material_007)
me_cube_008.use_remesh_preserve_volume = False
me_cube_008.use_remesh_preserve_attributes = False
me_cube_008.use_mirror_vertex_groups = False
me_cube_008.update()
arm_armature = bpy.data.armatures.new('Armature')  # bones are not reproduced

# ---- objects
ob_cone = bpy.data.objects.new('Cone', me_cone)
ob_hemi = bpy.data.objects.new('Hemi', light_hemi)
ob_armature = bpy.data.objects.new('Armature', arm_armature)
ob_cube = bpy.data.objects.new('Cube', me_cube_002)
ob_stem = bpy.data.objects.new('stem', me_cylinder_001)
ob_cube_001 = bpy.data.objects.new('Cube.001', me_cube_003)
ob_cube_002 = bpy.data.objects.new('Cube.002', me_cube_004)
ob_cube_003 = bpy.data.objects.new('Cube.003', me_cube_005)
ob_cube_004 = bpy.data.objects.new('Cube.004', me_cube_006)
ob_cube_005 = bpy.data.objects.new('Cube.005', me_cube_007)
ob_cube_006 = bpy.data.objects.new('Cube.006', me_cube_008)
ob_lamp = bpy.data.objects.new('Lamp', light_lamp)
ob_camera = bpy.data.objects.new('Camera', cam_camera)
ob_hemi_001 = bpy.data.objects.new('Hemi.001', light_hemi_001)

# ---- transforms, parenting, visibility, modifiers, constraints
ob_cone.location = (0.5856, 0.4457, 3.28)
ob_cone.lineart.crease_threshold = 0.0
ob_hemi.location = (-0.322, 2.549, 1.789)
ob_hemi.rotation_euler = (-1.259, -0.0, 0.0)
ob_hemi.lineart.crease_threshold = 0.0
ob_armature.location = (-0.01433, 0.03383, 2.822)
ob_armature.scale = (0.2, 0.2, 0.2)
ob_armature.show_in_front = True
ob_armature.lineart.crease_threshold = 0.0
ob_cube.parent = ob_armature
ob_cube.matrix_parent_inverse = Matrix(((5.0, 0.0, 0.0, 0.07166), (0.0, 5.0, 0.0, -0.1691), (0.0, 0.0, 5.0, -14.11), (0.0, 0.0, 0.0, 1.0)))
ob_cube.location = (-0.02638, 0.1939, 2.182)
ob_cube.rotation_euler = (5.236, -0.0, 0.0)
ob_cube.scale = (0.08271, 0.08271, 0.08271)
ob_cube.lineart.crease_threshold = 0.0
_vg = ob_cube.vertex_groups.new(name='center mass')
for _i, _w in zip([0, 1, 2, 3, 4, 5, 6, 7, 8, 9, 10, 11, 12, 13, 14, 15, 16, 17, 18, 19, 20, 21, 22, 23, 24, 25, 26, 27, 28, 29, 30, 31, 32, 33, 34, 35, 36, 37, 38, 39], [1.0, 1.0, 1.0, 1.0, 1.0, 1.0, 1.0, 1.0, 1.0, 1.0, 1.0, 1.0, 1.0, 1.0, 1.0, 1.0, 1.0, 1.0, 1.0, 1.0, 1.0, 1.0, 1.0, 1.0, 1.0, 1.0, 1.0, 1.0, 1.0, 1.0, 1.0, 1.0, 1.0, 1.0, 1.0, 1.0, 1.0, 1.0, 1.0, 1.0]): _vg.add([_i], _w, 'REPLACE')
_vg = ob_cube.vertex_groups.new(name='arm1')
_vg = ob_cube.vertex_groups.new(name='forearm1')
_vg = ob_cube.vertex_groups.new(name='arm2')
_vg = ob_cube.vertex_groups.new(name='forearm2')
_m = ob_cube.modifiers.new('Armature', 'ARMATURE')
_m.object = ob_armature
ob_stem.parent = ob_armature
ob_stem.matrix_parent_inverse = Matrix(((5.0, 0.0, 0.0, 0.07166), (0.0, 5.0, 0.0, -0.1691), (0.0, 0.0, 5.0, -14.11), (0.0, 0.0, 0.0, 1.0)))
ob_stem.location = (0.01896, 0.06806, 1.452)
ob_stem.scale = (2.579, 2.579, 2.579)
ob_stem.lineart.crease_threshold = 0.0
_vg = ob_stem.vertex_groups.new(name='center mass')
for _i, _w in zip([0, 1, 2, 3, 4, 5, 6, 7, 8, 9, 10, 11, 12, 13, 14, 15, 16, 17, 18, 19, 20, 21, 22, 23, 24, 25, 26, 27, 28, 29, 30, 31, 32, 33, 34, 35, 36, 37, 38, 39, 40, 41, 42, 43, 44, 45, 46, 47, 48, 49, 50, 51, 52, 53, 54, 55, 56, 57, 58, 59, 60, 61, 62, 63, 64, 65, 66, 67, 68, 69, 70, 71, 72, 73, 74, 75, 76, 77, 78, 79, 80, 81, 82, 83, 84, 85, 86, 87, 88, 89, 90, 91, 92, 93, 94, 95, 96, 97, 98, 99, 100, 101, 102, 103, 104, 105, 106, 107, 108, 109, 110, 111, 112, 113, 114, 115, 116, 117, 118, 119, 120, 121, 122, 123, 124, 125, 126, 127, 128, 129, 130, 131, 132, 133, 134, 135, 136, 137, 138, 139, 140, 141, 142, 143, 144, 145, 146, 147, 148, 149, 150, 151, 152, 153, 154, 155, 156, 157, 158, 159, 160, 161, 162, 163, 164, 165, 166, 167, 168, 169, 170, 171, 172, 173, 174, 175, 176, 177, 178, 179, 180, 181, 182, 183, 184, 185, 186, 187, 188, 189, 190, 191, 192, 193, 194, 195, 196, 197, 198, 199, 200, 201, 202, 203, 204, 205, 206, 207, 208, 209, 210, 211, 212, 213, 214, 215, 216, 217, 218, 219, 220, 221, 222, 223, 224, 225, 226, 227, 228, 229, 230, 231, 232, 233, 234, 235, 236, 237, 238, 239, 240, 241, 242, 387, 388, 389, 390, 391, 392, 393, 394, 395, 396, 397, 398, 399, 400, 401, 402, 403, 404, 405, 406, 407, 408], [0.9694, 0.9742, 0.971, 0.9742, 0.9719, 0.9741, 0.9722, 0.974, 0.9723, 0.9739, 0.9724, 0.9738, 0.9724, 0.9737, 0.9724, 0.9736, 0.9724, 0.9736, 0.9725, 0.9735, 0.9725, 0.9735, 0.9725, 0.9735, 0.9725, 0.9734, 0.9725, 0.9734, 0.9725, 0.9734, 0.9725, 0.9734, 0.9725, 0.9734, 0.9725, 0.9734, 0.9725, 0.9734, 0.9725, 0.9735, 0.9725, 0.9735, 0.9725, 0.9735, 0.9725, 0.9736, 0.9725, 0.9736, 0.9724, 0.9737, 0.9724, 0.9738, 0.9723, 0.9739, 0.972, 0.974, 0.9711, 0.9741, 0.9695, 0.9741, 0.9686, 0.9741, 0.9686, 0.9741, 0.9577, 0.9577, 0.9577, 0.9577, 0.9577, 0.9576, 0.9576, 0.9576, 0.9576, 0.9576, 0.9576, 0.9576, 0.9576, 0.9576, 0.9576, 0.9576, 0.9576, 0.9576, 0.9576, 0.9576, 0.9576, 0.9576, 0.9576, 0.9576, 0.9576, 0.9576, 0.9576, 0.9577, 0.9577, 0.9577, 0.9577, 0.9577, 0.1776, 0.1766, 0.1755, 0.1744, 0.1733, 0.1724, 0.1716, 0.1711, 0.171, 0.1711, 0.1716, 0.1723, 0.1732, 0.1742, 0.1754, 0.1765, 0.1777, 0.1787, 0.1795, 0.1801, 0.1805, 0.1808, 0.1811, 0.1813, 0.1814, 0.1814, 0.1813, 0.1811, 0.1807, 0.1801, 0.1794, 0.1786, 0.2016, 0.197, 0.1932, 0.1904, 0.1883, 0.1868, 0.1857, 0.1847, 0.1839, 0.1833, 0.1828, 0.1827, 0.1831, 0.1841, 0.1859, 0.1882, 0.1917, 0.1962, 0.2019, 0.2082, 0.2149, 0.2213, 0.2275, 0.2327, 0.2363, 0.2379, 0.2372, 0.2342, 0.2294, 0.2224, 0.2144, 0.2071, 0.2015, 0.1991, 0.1978, 0.1974, 0.1976, 0.1982, 0.1985, 0.1984, 0.1976, 0.1961, 0.1939, 0.1916, 0.1897, 0.1882, 0.1876, 0.1915, 0.2045, 0.2116, 0.22, 0.2288, 0.2379, 0.2468, 0.2551, 0.2618, 0.2657, 0.2688, 0.2709, 0.2697, 0.2652, 0.2579, 0.2482, 0.2124, 0.179, 0.1781, 0.1771, 0.1764, 0.1762, 0.1762, 0.1763, 0.1761, 0.1756, 0.1741, 0.1726, 0.1712, 0.1705, 0.1705, 0.1714, 0.1759, 0.1844, 0.09132, 0.09244, 0.09316, 0.09381, 0.09423, 0.09438, 0.09428, 0.09393, 0.09347, 0.09296, 0.09244, 0.09192, 0.09145, 0.09123, 0.09106, 0.0909, 0.09538, 0.08172, 0.08048, 0.0789, 0.07715, 0.07535, 0.07369, 0.07222, 0.07106, 0.07038, 0.07013, 0.07029, 0.07081, 0.07157, 0.07254, 0.07347, 0.07586, 0.08517, 0.9657, 0.9657, 0.9679, 0.968, 0.9663, 0.9663, 0.9665, 0.9665, 0.9664, 0.9665, 0.9667, 0.9667, 0.9666, 0.9667, 0.9668, 0.9668, 0.9668, 0.9668, 0.9686, 0.9686, 0.9686, 0.9686]): _vg.add([_i], _w, 'REPLACE')
_vg = ob_stem.vertex_groups.new(name='arm1')
for _i, _w in zip([96, 97, 98, 99, 100, 101, 102, 103, 104, 105, 106, 107, 108, 109, 110, 111, 112, 113, 114, 115, 116, 117, 118, 119, 120, 121, 122, 123, 124, 125, 126, 127, 128, 129, 130, 131, 132, 133, 134, 135, 136, 137, 138, 139, 140, 141, 142, 143, 144, 145, 146, 147, 148, 149, 150, 151, 152, 153, 154, 155, 156, 157, 158, 159, 160, 161, 162, 163, 164, 165, 166, 167, 168, 169, 170, 171, 172, 173, 174, 175, 176, 177, 178, 179, 180, 181, 182, 183, 184, 185, 186, 187, 188, 189, 190, 191, 192, 193, 194, 195, 196, 197, 198, 199, 200, 201, 202, 203, 204, 205, 206, 207, 208, 209, 210, 211, 212, 213, 214, 215, 216, 217, 218, 219, 220, 221, 222, 223, 224, 225, 226, 227, 228, 229, 230, 231, 232, 233, 234, 235, 236, 237, 238, 239, 240, 241, 242, 294, 295, 296, 297, 298, 299, 300, 301, 302, 303, 304, 305, 306, 307, 308, 309, 310, 311, 312, 313, 314, 315, 316, 317, 318, 319, 320, 321, 322, 323, 324, 325, 326, 327, 379, 380, 381, 382, 383, 384, 385, 386], [0.07627, 0.07603, 0.07572, 0.07537, 0.07502, 0.07468, 0.07441, 0.07424, 0.07421, 0.07433, 0.07456, 0.07487, 0.07525, 0.07564, 0.07602, 0.07636, 0.07665, 0.07683, 0.07691, 0.07689, 0.07678, 0.07666, 0.07657, 0.07649, 0.07645, 0.07644, 0.07646, 0.0765, 0.07653, 0.07655, 0.07652, 0.07644, 0.1088, 0.108, 0.1063, 0.1038, 0.1009, 0.0981, 0.09569, 0.09404, 0.09339, 0.0938, 0.09519, 0.0973, 0.09971, 0.1018, 0.103, 0.1034, 0.1026, 0.1017, 0.1006, 0.09943, 0.09811, 0.09669, 0.09549, 0.09467, 0.09445, 0.09505, 0.09653, 0.09877, 0.1016, 0.1044, 0.1071, 0.1087, 0.1405, 0.1363, 0.1305, 0.1239, 0.1172, 0.1112, 0.1064, 0.1031, 0.1018, 0.1024, 0.105, 0.1095, 0.1155, 0.1226, 0.1303, 0.1315, 0.1238, 0.1218, 0.1203, 0.119, 0.1179, 0.117, 0.1163, 0.1157, 0.1154, 0.1163, 0.1183, 0.1206, 0.1234, 0.1266, 0.1303, 0.1462, 0.1545, 0.1422, 0.131, 0.1208, 0.112, 0.1047, 0.09922, 0.09558, 0.0939, 0.09421, 0.09644, 0.1006, 0.1065, 0.114, 0.1229, 0.1568, 0.1895, 0.193, 0.1962, 0.1993, 0.2029, 0.2069, 0.211, 0.2151, 0.2192, 0.2229, 0.2261, 0.2289, 0.2312, 0.2329, 0.2336, 0.2336, 0.233, 0.2198, 0.0482, 0.04391, 0.03981, 0.03617, 0.03312, 0.03085, 0.02924, 0.02823, 0.02787, 0.02801, 0.02861, 0.02969, 0.03126, 0.03342, 0.036, 0.04413, 0.05743, 0.5869, 0.6005, 0.6105, 0.6225, 0.6352, 0.648, 0.6603, 0.6716, 0.681, 0.6876, 0.691, 0.6907, 0.687, 0.6802, 0.6708, 0.66, 0.6184, 0.4338, 0.3242, 0.3246, 0.3245, 0.3244, 0.3246, 0.3247, 0.325, 0.3245, 0.3236, 0.3221, 0.3213, 0.3214, 0.3224, 0.3242, 0.329, 0.4501, 0.2265, 0.2252, 0.1649, 0.1681, 0.1097, 0.1105, 0.09322, 0.09322]): _vg.add([_i], _w, 'REPLACE')
_vg = ob_stem.vertex_groups.new(name='forearm1')
for _i, _w in zip([96, 97, 98, 99, 100, 101, 102, 103, 104, 105, 106, 107, 108, 109, 110, 111, 112, 113, 114, 115, 116, 117, 118, 119, 120, 121, 122, 123, 124, 125, 126, 127, 128, 129, 130, 131, 132, 133, 134, 135, 136, 137, 138, 139, 140, 141, 142, 143, 144, 145, 146, 147, 148, 149, 150, 151, 152, 153, 154, 155, 156, 157, 158, 159, 160, 161, 162, 163, 164, 165, 166, 167, 168, 169, 170, 171, 172, 173, 174, 175, 176, 177, 178, 179, 180, 181, 182, 183, 184, 185, 186, 187, 188, 189, 190, 191, 192, 193, 194, 195, 196, 197, 198, 199, 200, 201, 202, 203, 204, 205, 206, 207, 208, 209, 210, 211, 212, 213, 214, 215, 216, 217, 218, 219, 220, 221, 222, 223, 224, 225, 226, 227, 228, 229, 230, 231, 232, 233, 234, 235, 236, 237, 238, 239, 240, 241, 242, 277, 278, 279, 280, 281, 282, 283, 284, 285, 286, 287, 288, 289, 290, 291, 292, 293, 294, 295, 296, 297, 298, 299, 300, 301, 302, 303, 304, 305, 306, 307, 308, 309, 310, 311, 312, 313, 314, 315, 316, 317, 318, 319, 320, 321, 322, 323, 324, 325, 326, 327, 328, 329, 330, 331, 332, 333, 334, 335, 336, 337, 338, 339, 340, 341, 342, 343, 344, 345, 346, 347, 348, 349, 350, 351, 352, 353, 354, 355, 356, 357, 358, 359, 360, 361, 362, 363, 364, 365, 366, 367, 368, 369, 370, 371, 372, 373, 374, 375, 376, 377, 378, 379, 380, 381, 382, 383, 384, 385, 386], [0.2162, 0.2117, 0.2076, 0.2039, 0.2007, 0.198, 0.1959, 0.1945, 0.1938, 0.1939, 0.1947, 0.1961, 0.1981, 0.2005, 0.2034, 0.2066, 0.2101, 0.2137, 0.2175, 0.2214, 0.2255, 0.2288, 0.2314, 0.2331, 0.2341, 0.2342, 0.2335, 0.2321, 0.23, 0.2273, 0.224, 0.2203, 0.1841, 0.1797, 0.1752, 0.1708, 0.1669, 0.1636, 0.1612, 0.1597, 0.1593, 0.1599, 0.1615, 0.1642, 0.1677, 0.1719, 0.1766, 0.1812, 0.1857, 0.1894, 0.192, 0.1937, 0.1945, 0.1943, 0.1935, 0.1924, 0.1913, 0.1907, 0.1906, 0.1909, 0.1915, 0.1912, 0.19, 0.188, 0.1526, 0.1461, 0.1401, 0.1348, 0.1302, 0.1266, 0.124, 0.1225, 0.1222, 0.1231, 0.1251, 0.1283, 0.1325, 0.1377, 0.1436, 0.1631, 0.1785, 0.1813, 0.1825, 0.183, 0.1829, 0.1821, 0.1808, 0.179, 0.1769, 0.1758, 0.1758, 0.1757, 0.1754, 0.1749, 0.1742, 0.1712, 0.1192, 0.1138, 0.1085, 0.1036, 0.09933, 0.09588, 0.09338, 0.09191, 0.09152, 0.09226, 0.09411, 0.09702, 0.101, 0.1058, 0.1112, 0.1283, 0.1337, 0.2219, 0.23, 0.2378, 0.2473, 0.2583, 0.2677, 0.2756, 0.282, 0.2869, 0.2903, 0.2924, 0.2931, 0.2926, 0.291, 0.2885, 0.2853, 0.2682, 0.04184, 0.03917, 0.03638, 0.0337, 0.03126, 0.02927, 0.0277, 0.02657, 0.02599, 0.02588, 0.02623, 0.02704, 0.02828, 0.02998, 0.03194, 0.03778, 0.0504, 0.05546, 0.05522, 0.05503, 0.05486, 0.05472, 0.05465, 0.05459, 0.05457, 0.05453, 0.05445, 0.05434, 0.05431, 0.0543, 0.0544, 0.05452, 0.0551, 0.05629, 0.1435, 0.142, 0.1406, 0.1391, 0.1372, 0.135, 0.1327, 0.1305, 0.1285, 0.1272, 0.1268, 0.1277, 0.1297, 0.1326, 0.136, 0.1397, 0.1437, 0.3537, 0.5039, 0.5044, 0.5068, 0.5102, 0.5132, 0.5159, 0.5182, 0.521, 0.524, 0.5273, 0.5294, 0.5301, 0.5293, 0.5272, 0.5209, 0.3576, 0.9664, 0.968, 0.9701, 0.9728, 0.9756, 0.9783, 0.9807, 0.9829, 0.9843, 0.9847, 0.9841, 0.9827, 0.981, 0.9793, 0.9774, 0.9742, 0.9701, 0.9811, 0.9811, 0.9811, 0.9812, 0.9813, 0.9813, 0.9814, 0.9814, 0.9814, 0.9814, 0.9814, 0.9814, 0.9814, 0.9814, 0.9813, 0.9813, 0.9812, 0.9813, 0.9813, 0.9813, 0.9813, 0.9813, 0.9813, 0.9813, 0.9813, 0.9813, 0.9814, 0.9814, 0.9813, 0.9813, 0.9813, 0.9813, 0.9813, 0.9813, 0.6475, 0.6478, 0.7322, 0.7278, 0.8066, 0.8054, 0.829, 0.829]): _vg.add([_i], _w, 'REPLACE')
_vg = ob_stem.vertex_groups.new(name='arm2')
for _i, _w in zip([96, 97, 98, 99, 100, 101, 102, 103, 104, 105, 106, 107, 108, 109, 110, 111, 112, 113, 114, 115, 116, 117, 118, 119, 120, 121, 122, 123, 124, 125, 126, 127, 128, 129, 130, 131, 132, 133, 134, 135, 136, 137, 138, 139, 140, 141, 142, 143, 144, 145, 146, 147, 148, 149, 150, 151, 152, 153, 154, 155, 156, 157, 158, 159, 160, 161, 162, 163, 164, 165, 166, 167, 168, 169, 170, 171, 172, 173, 174, 175, 176, 177, 178, 179, 180, 181, 182, 183, 184, 185, 186, 187, 188, 189, 190, 191, 192, 193, 194, 195, 196, 197, 198, 199, 200, 201, 202, 203, 204, 205, 206, 207, 208, 209, 210, 211, 212, 213, 214, 215, 216, 217, 218, 219, 220, 221, 222, 223, 224, 225, 226, 227, 228, 229, 230, 231, 232, 233, 234, 235, 236, 237, 238, 239, 240, 241, 242, 243, 244, 245, 246, 247, 248, 249, 250, 251, 252, 253, 254, 255, 256, 257, 258, 259, 260, 261, 262, 263, 264, 265, 266, 267, 268, 269, 270, 271, 272, 273, 274, 275, 276, 277, 278, 279, 280, 281, 282, 283, 284, 285, 286, 287, 288, 289, 290, 291, 292, 293, 294, 295, 296, 297, 298, 299, 300, 301, 302, 303, 304, 305, 306, 307, 308, 309, 310, 311, 312, 313, 314, 315, 316, 317, 318, 319, 320, 321, 322, 323, 324, 325, 326, 327], [0.2847, 0.2868, 0.2892, 0.2919, 0.2949, 0.2984, 0.3025, 0.3048, 0.3049, 0.303, 0.2992, 0.296, 0.2933, 0.2911, 0.2892, 0.2875, 0.286, 0.2845, 0.2829, 0.2814, 0.2798, 0.2785, 0.2775, 0.2769, 0.2765, 0.2765, 0.2768, 0.2774, 0.2784, 0.2796, 0.2811, 0.2828, 0.2974, 0.3013, 0.3054, 0.3094, 0.3131, 0.3163, 0.3189, 0.3206, 0.3213, 0.3209, 0.3194, 0.3169, 0.3135, 0.3097, 0.3062, 0.303, 0.3002, 0.2977, 0.2955, 0.2939, 0.2932, 0.2939, 0.2947, 0.2954, 0.2958, 0.2952, 0.2937, 0.2916, 0.2891, 0.2892, 0.2911, 0.2937, 0.3179, 0.3243, 0.3306, 0.3363, 0.341, 0.3448, 0.3477, 0.35, 0.3516, 0.3526, 0.3525, 0.3505, 0.3463, 0.3393, 0.3295, 0.3121, 0.3045, 0.3018, 0.2992, 0.2967, 0.2944, 0.2925, 0.2912, 0.2912, 0.2931, 0.2918, 0.287, 0.2846, 0.2844, 0.2861, 0.2893, 0.3016, 0.3521, 0.3626, 0.3715, 0.3786, 0.384, 0.3879, 0.3908, 0.3933, 0.3958, 0.3986, 0.4008, 0.4016, 0.4002, 0.3959, 0.3883, 0.3414, 0.3206, 0.3992, 0.3842, 0.372, 0.3579, 0.3425, 0.329, 0.3175, 0.3078, 0.3002, 0.2944, 0.2904, 0.2881, 0.2874, 0.2884, 0.2908, 0.2946, 0.3189, 0.5298, 0.5207, 0.5124, 0.5045, 0.4973, 0.4913, 0.4871, 0.4851, 0.486, 0.4899, 0.4965, 0.5057, 0.5167, 0.529, 0.5421, 0.5862, 0.5552, 0.08653, 0.08223, 0.07716, 0.07145, 0.06568, 0.05989, 0.0544, 0.04973, 0.04277, 0.03892, 0.03916, 0.04358, 0.05081, 0.056, 0.06203, 0.08181, 0.1002, 0.1644, 0.1658, 0.1671, 0.1682, 0.1691, 0.1698, 0.1701, 0.1702, 0.1699, 0.1692, 0.1681, 0.1667, 0.1649, 0.1627, 0.1603, 0.1522, 0.1596, 0.08074, 0.08057, 0.08032, 0.08009, 0.07982, 0.07953, 0.07922, 0.07899, 0.07881, 0.07889, 0.07898, 0.07919, 0.07939, 0.07964, 0.07987, 0.08073, 0.08106, 0.08402, 0.08194, 0.08012, 0.0777, 0.07484, 0.07179, 0.06882, 0.0661, 0.06388, 0.06228, 0.06143, 0.06128, 0.06177, 0.0628, 0.06453, 0.06654, 0.0793, 0.05202, 0.02168, 0.02124, 0.02069, 0.02011, 0.01959, 0.01909, 0.01866, 0.01829, 0.01804, 0.01789, 0.01789, 0.01812, 0.01857, 0.01921, 0.02064, 0.04879]): _vg.add([_i], _w, 'REPLACE')
_vg = ob_stem.vertex_groups.new(name='forearm2')
for _i, _w in zip([96, 97, 98, 99, 100, 101, 102, 103, 104, 105, 106, 107, 108, 109, 110, 111, 112, 113, 114, 115, 116, 117, 118, 119, 120, 121, 122, 123, 124, 125, 126, 127, 128, 129, 130, 131, 132, 133, 134, 135, 136, 137, 138, 139, 140, 141, 142, 143, 144, 145, 146, 147, 148, 149, 150, 151, 152, 153, 154, 155, 156, 157, 158, 159, 160, 161, 162, 163, 164, 165, 166, 167, 168, 169, 170, 171, 172, 173, 174, 175, 176, 177, 178, 179, 180, 181, 182, 183, 184, 185, 186, 187, 188, 189, 190, 191, 192, 193, 194, 195, 196, 197, 198, 199, 200, 201, 202, 203, 204, 205, 206, 207, 208, 209, 210, 211, 212, 213, 214, 215, 216, 217, 218, 219, 220, 221, 222, 223, 224, 225, 226, 227, 228, 229, 230, 231, 232, 233, 234, 235, 236, 237, 238, 239, 240, 241, 242, 243, 244, 245, 246, 247, 248, 249, 250, 251, 252, 253, 254, 255, 256, 257, 258, 259, 260, 261, 262, 263, 264, 265, 266, 267, 268, 269, 270, 271, 272, 273, 274, 275, 276, 277, 278, 279, 280, 281, 282, 283, 284, 285, 286, 287, 288, 289, 290, 291, 292, 293, 294, 295, 296, 297, 298, 299, 300, 301, 302, 303, 304, 305, 306, 307, 308, 309, 310, 311, 312, 313, 314, 315, 316, 317, 318, 319, 320, 321, 322, 323, 324, 325, 326, 327, 379, 380, 381, 382, 383, 384, 385, 386], [0.2452, 0.2489, 0.252, 0.2545, 0.2561, 0.2565, 0.2556, 0.2554, 0.2561, 0.2576, 0.2599, 0.2607, 0.2602, 0.2585, 0.2561, 0.253, 0.2496, 0.2463, 0.2432, 0.2402, 0.2375, 0.2352, 0.2334, 0.2322, 0.2315, 0.2314, 0.2319, 0.2329, 0.2344, 0.2364, 0.2389, 0.2419, 0.2081, 0.2139, 0.2199, 0.2256, 0.2307, 0.2351, 0.2386, 0.2409, 0.2422, 0.2422, 0.2411, 0.239, 0.236, 0.2324, 0.2283, 0.2242, 0.2198, 0.215, 0.21, 0.2047, 0.1993, 0.1938, 0.1889, 0.1849, 0.1822, 0.1812, 0.182, 0.1845, 0.1885, 0.1928, 0.1974, 0.2025, 0.1876, 0.1942, 0.201, 0.2076, 0.2138, 0.2192, 0.2234, 0.2259, 0.2267, 0.2258, 0.2235, 0.22, 0.216, 0.2121, 0.2089, 0.2018, 0.1887, 0.1834, 0.178, 0.1724, 0.1669, 0.1616, 0.1566, 0.1523, 0.1489, 0.1474, 0.1479, 0.1493, 0.1516, 0.1546, 0.1581, 0.1686, 0.1951, 0.2034, 0.212, 0.2205, 0.2285, 0.2353, 0.2403, 0.243, 0.2431, 0.2408, 0.2361, 0.2295, 0.2219, 0.2139, 0.2062, 0.1975, 0.1717, 0.09462, 0.09717, 0.09775, 0.09809, 0.09812, 0.09791, 0.09751, 0.09703, 0.09656, 0.09617, 0.09589, 0.09573, 0.09569, 0.09579, 0.09597, 0.0962, 0.09768, 0.2934, 0.3072, 0.3206, 0.3334, 0.3451, 0.3549, 0.3622, 0.3665, 0.3667, 0.3631, 0.3558, 0.3452, 0.332, 0.3168, 0.3005, 0.247, 0.2518, 0.89, 0.8957, 0.9024, 0.91, 0.9175, 0.9251, 0.9321, 0.9379, 0.9422, 0.9445, 0.9442, 0.9412, 0.9359, 0.9291, 0.9213, 0.8954, 0.8711, 0.8224, 0.821, 0.8196, 0.8185, 0.8175, 0.8168, 0.8165, 0.8164, 0.8167, 0.8175, 0.8186, 0.8202, 0.8222, 0.8245, 0.827, 0.8355, 0.8272, 0.8625, 0.8629, 0.8633, 0.8637, 0.8642, 0.8645, 0.8649, 0.8651, 0.8654, 0.8654, 0.8654, 0.8652, 0.865, 0.8646, 0.8643, 0.8629, 0.8613, 0.162, 0.1525, 0.146, 0.1385, 0.1313, 0.1245, 0.1182, 0.1126, 0.1081, 0.1047, 0.1028, 0.1025, 0.1037, 0.1062, 0.1099, 0.1146, 0.1359, 0.1458, 0.1259, 0.1253, 0.1233, 0.1203, 0.1176, 0.1151, 0.1127, 0.1106, 0.1087, 0.107, 0.1057, 0.1048, 0.1043, 0.1042, 0.1048, 0.1288, 0.1019, 0.1024, 0.09055, 0.09177, 0.0827, 0.08301, 0.08012, 0.08015]): _vg.add([_i], _w, 'REPLACE')
_m = ob_stem.modifiers.new('Armature', 'ARMATURE')
_m = ob_stem.modifiers.new('Armature.001', 'ARMATURE')
_m.object = ob_armature
ob_cube_001.parent = ob_armature
ob_cube_001.matrix_parent_inverse = Matrix(((5.0, 0.0, 0.0, 0.07166), (0.0, 5.0, 0.0, -0.1691), (0.0, 0.0, 5.0, -14.11), (0.0, 0.0, 0.0, 1.0)))
ob_cube_001.location = (0.01516, 0.1426, 2.96)
ob_cube_001.rotation_euler = (5.236, -0.0, -0.3569)
ob_cube_001.scale = (0.05119, 0.05119, 0.05119)
ob_cube_001.lineart.crease_threshold = 0.0
_vg = ob_cube_001.vertex_groups.new(name='center mass')
for _i, _w in zip([0, 1, 2, 3, 4, 5, 6, 7, 8, 9, 10, 11, 12, 13, 14, 15, 16, 17, 18, 19, 20, 21, 22, 23, 24, 25, 26, 27, 28, 29, 30, 31, 32, 33, 34, 35, 36, 37, 38, 39], [0.1629, 0.1675, 0.1588, 0.1648, 0.1357, 0.1769, 0.1349, 0.1746, 0.162, 0.1668, 0.1563, 0.1618, 0.1739, 0.1507, 0.1245, 0.1762, 0.1553, 0.1355, 0.1766, 0.1314, 0.1759, 0.1304, 0.171, 0.154, 0.1258, 0.1604, 0.1303, 0.132, 0.144, 0.1582, 0.1559, 0.1445, 0.3005, 0.2976, 0.2975, 0.3009, 0.3062, 0.3056, 0.3053, 0.306]): _vg.add([_i], _w, 'REPLACE')
_vg = ob_cube_001.vertex_groups.new(name='arm1')
for _i, _w in zip([0, 1, 2, 3, 4, 5, 6, 7, 8, 9, 10, 11, 12, 13, 14, 15, 16, 17, 18, 19, 20, 21, 22, 23, 24, 25, 26, 27, 28, 29, 30, 31, 32, 33, 34, 35, 36, 37, 38, 39], [0.4551, 0.4755, 0.457, 0.4799, 0.4727, 0.4684, 0.473, 0.4723, 0.4648, 0.4767, 0.4669, 0.4556, 0.4764, 0.4951, 0.4632, 0.4695, 0.49, 0.4727, 0.4718, 0.4614, 0.473, 0.4616, 0.4665, 0.4915, 0.4825, 0.4654, 0.468, 0.4676, 0.4556, 0.4471, 0.4484, 0.4555, 0.3705, 0.3721, 0.3721, 0.3703, 0.3675, 0.3678, 0.3679, 0.3676]): _vg.add([_i], _w, 'REPLACE')
_vg = ob_cube_001.vertex_groups.new(name='forearm1')
_vg = ob_cube_001.vertex_groups.new(name='arm2')
for _i, _w in zip([0, 1, 2, 3, 4, 5, 6, 7, 8, 9, 10, 11, 12, 13, 14, 15, 16, 17, 18, 19, 20, 21, 22, 23, 24, 25, 26, 27, 28, 29, 30, 31, 32, 33, 34, 35, 36, 37, 38, 39], [0.382, 0.357, 0.3842, 0.3553, 0.3916, 0.3546, 0.3921, 0.3532, 0.3732, 0.3565, 0.3768, 0.3826, 0.3497, 0.3542, 0.4123, 0.3542, 0.3547, 0.3918, 0.3516, 0.4072, 0.3511, 0.408, 0.3625, 0.3545, 0.3917, 0.3742, 0.4016, 0.4004, 0.4004, 0.3947, 0.3957, 0.4, 0.329, 0.3304, 0.3304, 0.3288, 0.3263, 0.3266, 0.3268, 0.3264]): _vg.add([_i], _w, 'REPLACE')
_vg = ob_cube_001.vertex_groups.new(name='forearm2')
_m = ob_cube_001.modifiers.new('Armature', 'ARMATURE')
_m.object = ob_armature
ob_cube_002.parent = ob_armature
ob_cube_002.matrix_parent_inverse = Matrix(((5.0, 0.0, 0.0, 0.07166), (0.0, 5.0, 0.0, -0.1691), (0.0, 0.0, 5.0, -14.11), (0.0, 0.0, 0.0, 1.0)))
ob_cube_002.location = (0.07665, 0.07346, 2.964)
ob_cube_002.rotation_euler = (5.236, -0.0, -1.598)
ob_cube_002.scale = (0.05119, 0.05119, 0.05119)
ob_cube_002.lineart.crease_threshold = 0.0
_vg = ob_cube_002.vertex_groups.new(name='center mass')
for _i, _w in zip([0, 1, 2, 3, 4, 5, 6, 7, 8, 9, 10, 11, 12, 13, 14, 15, 16, 17, 18, 19, 20, 21, 22, 23, 24, 25, 26, 27, 28, 29, 30, 31, 32, 33, 34, 35, 36, 37, 38, 39], [0.2541, 0.232, 0.2439, 0.2274, 0.202, 0.2348, 0.1997, 0.2313, 0.2454, 0.2307, 0.2371, 0.2512, 0.2314, 0.1986, 0.2024, 0.2338, 0.2059, 0.2011, 0.2355, 0.2244, 0.2344, 0.2208, 0.252, 0.2036, 0.1846, 0.243, 0.1996, 0.205, 0.2277, 0.2537, 0.2527, 0.2306, 0.4228, 0.4237, 0.4248, 0.4241, 0.4279, 0.4301, 0.4301, 0.428]): _vg.add([_i], _w, 'REPLACE')
_vg = ob_cube_002.vertex_groups.new(name='arm1')
for _i, _w in zip([0, 1, 2, 3, 4, 5, 6, 7, 8, 9, 10, 11, 12, 13, 14, 15, 16, 17, 18, 19, 20, 21, 22, 23, 24, 25, 26, 27, 28, 29, 30, 31, 32, 33, 34, 35, 36, 37, 38, 39], [0.5077, 0.5745, 0.5131, 0.5824, 0.5287, 0.5583, 0.5292, 0.565, 0.579, 0.5767, 0.5898, 0.5092, 0.5656, 0.6253, 0.4836, 0.5602, 0.6141, 0.5287, 0.5571, 0.477, 0.5595, 0.4777, 0.5564, 0.6176, 0.6487, 0.5822, 0.5062, 0.5056, 0.4768, 0.4594, 0.46, 0.4758, 0.3541, 0.3536, 0.3528, 0.3533, 0.3508, 0.3495, 0.3495, 0.3507]): _vg.add([_i], _w, 'REPLACE')
_vg = ob_cube_002.vertex_groups.new(name='forearm1')
_vg = ob_cube_002.vertex_groups.new(name='arm2')
for _i, _w in zip([0, 1, 2, 3, 4, 5, 6, 7, 8, 9, 10, 11, 12, 13, 14, 15, 16, 17, 18, 19, 20, 21, 22, 23, 24, 25, 26, 27, 28, 29, 30, 31, 32, 33, 34, 35, 36, 37, 38, 39], [0.2382, 0.1935, 0.243, 0.1902, 0.2693, 0.2069, 0.2711, 0.2038, 0.1756, 0.1926, 0.1731, 0.2396, 0.2031, 0.1761, 0.3141, 0.206, 0.18, 0.2702, 0.2073, 0.2987, 0.2061, 0.3015, 0.1916, 0.1788, 0.1667, 0.1748, 0.2942, 0.2894, 0.2954, 0.2868, 0.2873, 0.2936, 0.2231, 0.2228, 0.2223, 0.2226, 0.2213, 0.2204, 0.2204, 0.2212]): _vg.add([_i], _w, 'REPLACE')
_vg = ob_cube_002.vertex_groups.new(name='forearm2')
_m = ob_cube_002.modifiers.new('Armature', 'ARMATURE')
_m.object = ob_armature
ob_cube_003.parent = ob_armature
ob_cube_003.matrix_parent_inverse = Matrix(((5.0, 0.0, 0.0, 0.07166), (0.0, 5.0, 0.0, -0.1691), (0.0, 0.0, 5.0, -14.11), (0.0, 0.0, 0.0, 1.0)))
ob_cube_003.location = (-0.1987, 0.0701, 3.396)
ob_cube_003.rotation_euler = (5.439, 0.07504, -0.3493)
ob_cube_003.scale = (0.04718, 0.04718, 0.04718)
ob_cube_003.lineart.crease_threshold = 0.0
_vg = ob_cube_003.vertex_groups.new(name='center mass')
_vg = ob_cube_003.vertex_groups.new(name='arm1')
_vg = ob_cube_003.vertex_groups.new(name='forearm1')
_vg = ob_cube_003.vertex_groups.new(name='arm2')
_vg = ob_cube_003.vertex_groups.new(name='forearm2')
for _i, _w in zip([0, 1, 2, 3, 4, 5, 6, 7, 8, 9, 10, 11, 12, 13, 14, 15, 16, 17, 18, 19, 20, 21, 22, 23, 24, 25, 26, 27, 28, 29, 30, 31, 32, 33, 34, 35, 36, 37, 38, 39], [1.0, 1.0, 1.0, 1.0, 1.0, 1.0, 1.0, 1.0, 1.0, 1.0, 1.0, 1.0, 1.0, 1.0, 1.0, 1.0, 1.0, 1.0, 1.0, 1.0, 1.0, 1.0, 1.0, 1.0, 1.0, 1.0, 1.0, 1.0, 1.0, 1.0, 1.0, 1.0, 1.0, 1.0, 1.0, 1.0, 1.0, 1.0, 1.0, 1.0]): _vg.add([_i], _w, 'REPLACE')
_m = ob_cube_003.modifiers.new('Armature', 'ARMATURE')
_m.object = ob_armature
ob_cube_004.parent = ob_armature
ob_cube_004.matrix_parent_inverse = Matrix(((5.0, 0.0, 0.0, 0.07166), (0.0, 5.0, 0.0, -0.1691), (0.0, 0.0, 5.0, -14.11), (0.0, 0.0, 0.0, 1.0)))
ob_cube_004.location = (-0.1143, -0.0432, 3.211)
ob_cube_004.rotation_euler = (6.272, 0.3105, -0.179)
ob_cube_004.scale = (-0.04718, -0.04718, 0.04718)
ob_cube_004.lineart.crease_threshold = 0.0
_vg = ob_cube_004.vertex_groups.new(name='center mass')
_vg = ob_cube_004.vertex_groups.new(name='arm1')
_vg = ob_cube_004.vertex_groups.new(name='forearm1')
_vg = ob_cube_004.vertex_groups.new(name='arm2')
for _i, _w in zip([0, 1, 2, 3, 4, 5, 6, 7, 8, 9, 10, 11, 12, 13, 14, 15, 16, 17, 18, 19, 20, 21, 22, 23, 24, 25, 26, 27, 28, 29, 30, 31, 32, 33, 34, 35, 36, 37, 38, 39], [0.6582, 0.654, 0.6667, 0.6556, 0.725, 0.6744, 0.727, 0.6746, 0.6505, 0.6545, 0.653, 0.6607, 0.6514, 0.6963, 0.7567, 0.6745, 0.6919, 0.7259, 0.6455, 0.7317, 0.6473, 0.737, 0.6213, 0.6933, 0.7015, 0.6513, 0.7408, 0.7361, 0.7568, 0.769, 0.7631, 0.7553, 0.8826, 0.8824, 0.8824, 0.8831, 0.8888, 0.8902, 0.8899, 0.8886]): _vg.add([_i], _w, 'REPLACE')
_vg = ob_cube_004.vertex_groups.new(name='forearm2')
for _i, _w in zip([0, 1, 2, 3, 4, 5, 6, 7, 8, 9, 10, 11, 12, 13, 14, 15, 16, 17, 18, 19, 20, 21, 22, 23, 24, 25, 26, 27, 28, 29, 30, 31, 32, 33, 34, 35, 36, 37, 38, 39], [0.3337, 0.3385, 0.3251, 0.3369, 0.2603, 0.3178, 0.2586, 0.3176, 0.3416, 0.338, 0.3391, 0.3312, 0.3415, 0.2939, 0.2343, 0.3177, 0.2982, 0.2595, 0.3474, 0.2588, 0.3456, 0.2535, 0.3708, 0.2968, 0.2903, 0.3408, 0.2471, 0.2515, 0.2334, 0.2221, 0.2279, 0.2347, 0.1132, 0.1134, 0.1134, 0.1128, 0.1072, 0.1059, 0.1062, 0.1074]): _vg.add([_i], _w, 'REPLACE')
_m = ob_cube_004.modifiers.new('Armature', 'ARMATURE')
_m.object = ob_armature
ob_cube_005.parent = ob_armature
ob_cube_005.matrix_parent_inverse = Matrix(((5.0, 0.0, 0.0, 0.07166), (0.0, 5.0, 0.0, -0.1691), (0.0, 0.0, 5.0, -14.11), (0.0, 0.0, 0.0, 1.0)))
ob_cube_005.location = (0.08598, -0.06057, 3.426)
ob_cube_005.rotation_euler = (6.272, 0.3105, -0.179)
ob_cube_005.scale = (-0.07212, -0.08063, 0.08005)
ob_cube_005.lineart.crease_threshold = 0.0
_vg = ob_cube_005.vertex_groups.new(name='center mass')
_vg = ob_cube_005.vertex_groups.new(name='arm1')
_vg = ob_cube_005.vertex_groups.new(name='forearm1')
for _i, _w in zip([0, 1, 2, 3, 4, 5, 6, 7, 8, 9, 10, 11, 12, 13, 14, 15, 16, 17, 18, 19, 20, 21, 22, 23, 24, 25, 26, 27, 28, 29, 30, 31, 32, 33, 34, 35, 36, 37, 38, 39], [0.9987, 0.9982, 0.9987, 0.9982, 0.9979, 0.9971, 0.998, 0.9971, 0.9981, 0.9982, 0.9981, 0.9987, 0.9981, 0.9956, 0.9992, 0.9971, 0.994, 0.9979, 0.998, 0.9992, 0.998, 0.9992, 0.997, 0.9945, 0.9979, 0.9981, 0.9986, 0.9986, 0.9989, 0.9988, 0.9988, 0.9989, 0.9971, 0.9972, 0.9972, 0.9971, 0.9972, 0.9973, 0.9973, 0.9972]): _vg.add([_i], _w, 'REPLACE')
_vg = ob_cube_005.vertex_groups.new(name='arm2')
_vg = ob_cube_005.vertex_groups.new(name='forearm2')
_m = ob_cube_005.modifiers.new('Armature', 'ARMATURE')
_m.object = ob_armature
ob_cube_006.parent = ob_armature
ob_cube_006.matrix_parent_inverse = Matrix(((5.0, 0.0, 0.0, 0.07166), (0.0, 5.0, 0.0, -0.1691), (0.0, 0.0, 5.0, -14.11), (0.0, 0.0, 0.0, 1.0)))
ob_cube_006.location = (0.07283, 0.02825, 3.641)
ob_cube_006.rotation_euler = (5.733, 0.1761, -0.3121)
ob_cube_006.scale = (-0.03599, -0.03599, 0.03599)
ob_cube_006.lineart.crease_threshold = 0.0
_vg = ob_cube_006.vertex_groups.new(name='center mass')
_vg = ob_cube_006.vertex_groups.new(name='arm1')
_vg = ob_cube_006.vertex_groups.new(name='forearm1')
for _i, _w in zip([0, 1, 2, 3, 4, 5, 6, 7, 8, 9, 10, 11, 12, 13, 14, 15, 16, 17, 18, 19, 20, 21, 22, 23, 24, 25, 26, 27, 28, 29, 30, 31, 32, 33, 34, 35, 36, 37, 38, 39], [1.0, 1.0, 1.0, 1.0, 1.0, 1.0, 1.0, 1.0, 1.0, 1.0, 1.0, 1.0, 1.0, 1.0, 1.0, 1.0, 1.0, 1.0, 1.0, 1.0, 1.0, 1.0, 1.0, 1.0, 1.0, 1.0, 1.0, 1.0, 1.0, 1.0, 1.0, 1.0, 1.0, 1.0, 1.0, 1.0, 1.0, 1.0, 1.0, 1.0]): _vg.add([_i], _w, 'REPLACE')
_vg = ob_cube_006.vertex_groups.new(name='arm2')
_vg = ob_cube_006.vertex_groups.new(name='forearm2')
_m = ob_cube_006.modifiers.new('Armature', 'ARMATURE')
_m.object = ob_armature
ob_lamp.location = (4.076, 1.005, 5.03)
ob_lamp.rotation_euler = (0.09133, -1.038, 8.464)
ob_lamp.lock_rotations_4d = False
ob_lamp.empty_display_type = 'ARROWS'
ob_lamp.color = (0.0, 0.0, 0.0, 0.0)
ob_lamp.lineart.crease_threshold = 0.0
ob_camera.location = (7.481, -6.508, 5.344)
ob_camera.rotation_euler = (1.109, 0.01082, 0.8149)
ob_camera.lock_rotations_4d = False
ob_camera.empty_display_type = 'ARROWS'
ob_camera.color = (0.0, 0.0, 0.0, 0.0)
ob_camera.display_type = 'WIRE'
ob_camera.lineart.crease_threshold = 0.0
ob_hemi_001.location = (-0.322, -2.637, 1.364)
ob_hemi_001.rotation_euler = (0.9587, -0.0, 0.0)
ob_hemi_001.lineart.crease_threshold = 0.0

# ---- collection membership
col_collection_1.objects.link(ob_cone)
col_collection_1.objects.link(ob_hemi)
col_collection_1.objects.link(ob_armature)
col_collection_1.objects.link(ob_cube)
col_collection_1.objects.link(ob_stem)
col_collection_1.objects.link(ob_cube_001)
col_collection_1.objects.link(ob_cube_002)
col_collection_1.objects.link(ob_cube_003)
col_collection_1.objects.link(ob_cube_004)
col_collection_1.objects.link(ob_cube_005)
col_collection_1.objects.link(ob_cube_006)
col_collection_1.objects.link(ob_lamp)
col_collection_1.objects.link(ob_camera)
col_collection_1.objects.link(ob_hemi_001)

# ---- scene / render settings (as saved in the file)
scene.camera = ob_camera
scene.frame_start = 1; scene.frame_end = 250; scene.frame_set(178)
scene.render.engine = 'BLENDER_EEVEE_NEXT'
scene.render.resolution_percentage = 50
scene.render.dither_intensity = 0.0
scene.cycles.use_denoising = False
scene.cycles.samples = 128
scene.cycles.sampling_pattern = 'TABULATED_SOBOL'
scene.cycles.light_sampling_threshold = 0.0
scene.cycles.use_adaptive_sampling = False
scene.cycles.use_light_tree = False
scene.cycles.blur_glossy = 0.0
scene.cycles.sample_clamp_indirect = 0.0
scene.view_settings.view_transform = 'Standard'
bpy.context.view_layer.update()
